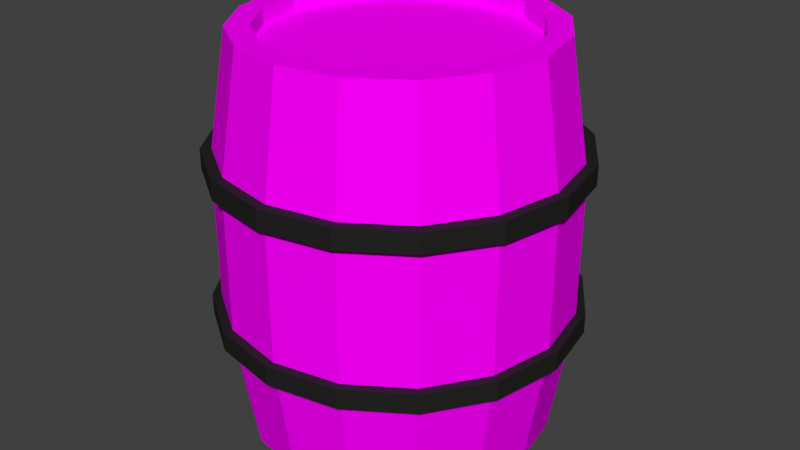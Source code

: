 # Source: Barrel.blend  (saved by Blender 2.79.0; exported with 4.5.12 LTS)
import bpy
from mathutils import Matrix  # noqa: F401  (used for matrix-valued properties, if any)

bpy.ops.wm.read_factory_settings(use_empty=True)
scene = bpy.context.scene
scene.name = 'Scene'

# ---- collections
col_collection_1 = bpy.data.collections.new('Collection 1'); scene.collection.children.link(col_collection_1)

# ---- images (referenced by path relative to the original .blend; pixels are not part of the script)
import os
ASSET_DIR = os.environ.get("B2B_ASSET_DIR", "")  # directory of the original .blend (textures are referenced by path, not embedded)
HERE = os.path.dirname(os.path.abspath(__file__))  # packed textures are extracted next to this script under _unpacked/

def load_image(name, relpath, width, height, colorspace="sRGB"):
    """Load a texture the original file referenced (path relative to the .blend, or extracted next to this script)."""
    p = next((c for c in (os.path.join(HERE, relpath), os.path.join(ASSET_DIR, relpath)) if relpath and os.path.exists(c)), "")
    if p:
        img = bpy.data.images.load(p, check_existing=True)
        img.name = name
    else:  # same state as the original file: an image datablock whose file is absent (Cycles renders it pink)
        img = bpy.data.images.new(name, width, height)
        img.source = "FILE"
        img.filepath = "//" + (relpath or name)
    img.colorspace_settings.name = colorspace
    return img
img_barel = load_image('Barel', 'Barel.png', 1024, 1024, 'sRGB')

# ---- materials (node trees are filled in below, after node groups)
mat_barrel1 = bpy.data.materials.new('Barrel1')
mat_barrel1.alpha_threshold = 0.0
mat_barrel1.diffuse_color = (0.2396, 0.1121, 0.0668, 1.0)
mat_barrel1.roughness = 0.5
mat_barrel2 = bpy.data.materials.new('Barrel2')
mat_barrel2.alpha_threshold = 0.0
mat_barrel2.diffuse_color = (0.06267, 0.06372, 0.05842, 1.0)
mat_barrel2.roughness = 0.5

# ---- material node trees
mat_barrel1.use_nodes = True; mat_barrel1.node_tree.nodes.clear()
_N = mat_barrel1.node_tree.nodes; _L = mat_barrel1.node_tree.links
n0 = _N.new('ShaderNodeOutputMaterial'); n0.name = 'Material Output'; n0.location = (300, 300)
n1 = _N.new('ShaderNodeTexImage'); n1.name = 'Image Texture'; n1.location = (-196, 314)
n1.width = 140
n1.image = img_barel
n2 = _N.new('ShaderNodeBsdfDiffuse'); n2.name = 'Diffuse BSDF'; n2.location = (10, 300)
_L.new(n2.outputs[0], n0.inputs[0])
_L.new(n1.outputs[0], n2.inputs[0])
n0.is_active_output = True
mat_barrel2.use_nodes = True; mat_barrel2.node_tree.nodes.clear()
_N = mat_barrel2.node_tree.nodes; _L = mat_barrel2.node_tree.links
n0 = _N.new('ShaderNodeOutputMaterial'); n0.name = 'Material Output'; n0.location = (300, 300)
n1 = _N.new('ShaderNodeMixShader'); n1.name = 'Mix Shader'; n1.location = (69, 276)
n1.inputs[0].default_value = 0.4
n2 = _N.new('ShaderNodeBsdfDiffuse'); n2.name = 'Diffuse BSDF'; n2.location = (-169, 467)
n2.inputs[0].default_value = (0.02101, 0.02132, 0.01974, 1.0)
n3 = _N.new('ShaderNodeBsdfAnisotropic'); n3.name = 'Glossy BSDF'; n3.location = (-152, 271)
n3.distribution = 'GGX'
n3.inputs[0].default_value = (0.07725, 0.07725, 0.07725, 1.0)
n3.inputs[1].default_value = 0.4472
_L.new(n2.outputs[0], n1.inputs[1])
_L.new(n3.outputs[0], n1.inputs[2])
_L.new(n1.outputs[0], n0.inputs[0])
n0.is_active_output = True

# ---- world
world_world = bpy.data.worlds.new('World'); scene.world = world_world
world_world.color = (0.05088, 0.05088, 0.05088)
world_world.use_sun_shadow = False
world_world.sun_shadow_jitter_overblur = 0.0
world_world.cycles.sampling_method = 'MANUAL'

# ---- meshes
me_cylinder_001 = bpy.data.meshes.new('Cylinder.001')
me_cylinder_001.from_pydata([(-0.0001001, 1.0, 1.981), (0.3826, 0.9241, 1.981), (0.707, 0.7073, 1.981), (0.9203, 0.3829, 1.979), (0.9999, 0.000233, 1.981), (0.9238, -0.3825, 1.981), (0.707, -0.7069, 1.981), (0.3826, -0.9236, 1.981), (-9.991e-05, -0.9998, 1.981), (-0.3828, -0.9236, 1.981), (-0.7072, -0.7069, 1.981), (-0.924, -0.3825, 1.981), (-1.0, 0.000233, 1.981), (-0.924, 0.3829, 1.981), (-0.7072, 0.7073, 1.981), (-0.3828, 0.9241, 1.981), (-0.0001001, 1.132, 1.358), (0.433, 1.046, 1.358), (0.8002, 0.8005, 1.358), (1.045, 0.4333, 1.358), (1.132, 0.000233, 1.358), (1.045, -0.4329, 1.358), (0.8002, -0.8, 1.358), (0.433, -1.045, 1.358), (-9.991e-05, -1.132, 1.358), (-0.4332, -1.045, 1.358), (-0.8004, -0.8, 1.358), (-1.046, -0.4329, 1.358), (-1.132, 0.000233, 1.358), (-1.046, 0.4333, 1.358), (-0.8004, 0.8005, 1.358), (-0.4332, 1.046, 1.358), (-0.0001001, 1.0, 1.981), (0.3826, 0.9241, 1.981), (0.707, 0.7073, 1.981), (0.9203, 0.3829, 1.979), (0.9999, 0.000233, 1.981), (0.9238, -0.3825, 1.981), (0.707, -0.7069, 1.981), (0.3826, -0.9236, 1.981), (-9.991e-05, -0.9998, 1.981), (-0.3828, -0.9236, 1.981), (-0.7072, -0.7069, 1.981), (-0.924, -0.3825, 1.981), (-1.0, 0.000233, 1.981), (-0.924, 0.3829, 1.981), (-0.7072, 0.7073, 1.981), (-0.3828, 0.9241, 1.981), (-0.0001001, 1.0, 1.981), (0.3826, 0.9241, 1.981), (0.707, 0.7073, 1.981), (0.9238, 0.3829, 1.981), (0.9999, 0.000233, 1.981), (0.9238, -0.3825, 1.981), (0.707, -0.7069, 1.981), (0.3826, -0.9236, 1.981), (-9.991e-05, -0.9998, 1.981), (-0.3828, -0.9236, 1.981), (-0.7072, -0.7069, 1.981), (-0.924, -0.3825, 1.981), (-1.0, 0.000233, 1.981), (-0.924, 0.3829, 1.981), (-0.7072, 0.7073, 1.981), (-0.3828, 0.9241, 1.981), (-0.0001001, 1.0, 1.981), (0.3826, 0.9241, 1.981), (0.707, 0.7073, 1.981), (0.9238, 0.3829, 1.981), (0.9999, 0.000233, 1.981), (0.9238, -0.3825, 1.981), (0.707, -0.7069, 1.981), (0.3826, -0.9236, 1.981), (-9.991e-05, -0.9998, 1.981), (-0.3828, -0.9236, 1.981), (-0.7072, -0.7069, 1.981), (-0.924, -0.3825, 1.981), (-1.0, 0.000233, 1.981), (-0.924, 0.3829, 1.981), (-0.7072, 0.7073, 1.981), (-0.3828, 0.9241, 1.981), (-0.0001001, 1.0, 1.981), (0.3826, 0.9241, 1.981), (0.707, 0.7073, 1.981), (0.9238, 0.3829, 1.981), (0.9999, 0.000233, 1.981), (0.9238, -0.3825, 1.981), (0.707, -0.7069, 1.981), (0.3826, -0.9236, 1.981), (-9.991e-05, -0.9998, 1.981), (-0.3828, -0.9236, 1.981), (-0.7072, -0.7069, 1.981), (-0.924, -0.3825, 1.981), (-1.0, 0.000233, 1.981), (-0.924, 0.3829, 1.981), (-0.7072, 0.7073, 1.981), (-0.3828, 0.9241, 1.981), (-0.0001001, 1.0, 1.981), (0.3826, 0.9241, 1.981), (0.707, 0.7073, 1.981), (0.9238, 0.3829, 1.981), (0.9999, 0.000233, 1.981), (0.9238, -0.3825, 1.981), (0.707, -0.7069, 1.981), (0.3826, -0.9236, 1.981), (-9.991e-05, -0.9998, 1.981), (-0.3828, -0.9236, 1.981), (-0.7072, -0.7069, 1.981), (-0.924, -0.3825, 1.981), (-1.0, 0.000233, 1.981), (-0.924, 0.3829, 1.981), (-0.7072, 0.7073, 1.981), (-0.3828, 0.9241, 1.981), (0.325, 0.785, 1.981), (-0.0001001, 0.8497, 1.981), (0.6005, 0.6009, 1.981), (0.7847, 0.3253, 1.981), (0.8493, 0.000233, 1.981), (0.7847, -0.3248, 1.981), (0.6005, -0.6004, 1.981), (0.325, -0.7845, 1.981), (-9.993e-05, -0.8492, 1.981), (-0.3252, -0.7845, 1.981), (-0.6007, -0.6004, 1.981), (-0.7849, -0.3248, 1.981), (-0.8495, 0.000233, 1.981), (-0.7849, 0.3253, 1.981), (-0.6007, 0.6009, 1.981), (-0.3252, 0.785, 1.981), (0.325, 0.785, 1.905), (-0.0001001, 0.8497, 1.905), (0.6005, 0.6009, 1.905), (0.7847, 0.3253, 1.905), (0.8493, 0.000233, 1.905), (0.7847, -0.3248, 1.905), (0.6005, -0.6004, 1.905), (0.325, -0.7845, 1.905), (-9.993e-05, -0.8492, 1.905), (-0.3252, -0.7845, 1.905), (-0.6007, -0.6004, 1.905), (-0.7849, -0.3248, 1.905), (-0.8495, 0.000233, 1.905), (-0.7849, 0.3253, 1.905), (-0.6007, 0.6009, 1.905), (-0.3252, 0.785, 1.905), (-0.0001001, 1.0, -0.01922), (0.3826, 0.9241, -0.01922), (0.707, 0.7073, -0.01922), (0.9238, 0.3829, -0.01922), (0.9999, 0.000233, -0.01922), (0.9238, -0.3825, -0.01922), (0.707, -0.7069, -0.01922), (0.3826, -0.9236, -0.01922), (-9.991e-05, -0.9998, -0.01922), (-0.3828, -0.9236, -0.01922), (-0.7072, -0.7069, -0.01922), (-0.924, -0.3825, -0.01922), (-1.0, 0.000233, -0.01922), (-0.924, 0.3829, -0.01922), (-0.7072, 0.7073, -0.01922), (-0.3828, 0.9241, -0.01922), (-0.0001001, 1.132, 0.6035), (0.433, 1.046, 0.6035), (0.8002, 0.8005, 0.6035), (1.045, 0.4333, 0.6035), (1.132, 0.000233, 0.6035), (1.045, -0.4329, 0.6035), (0.8002, -0.8, 0.6035), (0.433, -1.045, 0.6035), (-9.991e-05, -1.132, 0.6035), (-0.4332, -1.045, 0.6035), (-0.8004, -0.8, 0.6035), (-1.046, -0.4329, 0.6035), (-1.132, 0.000233, 0.6035), (-1.046, 0.4333, 0.6035), (-0.8004, 0.8005, 0.6035), (-0.4332, 1.046, 0.6035), (-0.0001001, 1.0, -0.01922), (0.3826, 0.9241, -0.01922), (0.707, 0.7073, -0.01922), (0.9238, 0.3829, -0.01922), (0.9999, 0.000233, -0.01922), (0.9238, -0.3825, -0.01922), (0.707, -0.7069, -0.01922), (0.3826, -0.9236, -0.01922), (-9.991e-05, -0.9998, -0.01922), (-0.3828, -0.9236, -0.01922), (-0.7072, -0.7069, -0.01922), (-0.924, -0.3825, -0.01922), (-1.0, 0.000233, -0.01922), (-0.924, 0.3829, -0.01922), (-0.7072, 0.7073, -0.01922), (-0.3828, 0.9241, -0.01922), (-0.0001001, 1.0, -0.01922), (0.3826, 0.9241, -0.01922), (0.707, 0.7073, -0.01922), (0.9238, 0.3829, -0.01922), (0.9999, 0.000233, -0.01922), (0.9238, -0.3825, -0.01922), (0.707, -0.7069, -0.01922), (0.3826, -0.9236, -0.01922), (-9.991e-05, -0.9998, -0.01922), (-0.3828, -0.9236, -0.01922), (-0.7072, -0.7069, -0.01922), (-0.924, -0.3825, -0.01922), (-1.0, 0.000233, -0.01922), (-0.924, 0.3829, -0.01922), (-0.7072, 0.7073, -0.01922), (-0.3828, 0.9241, -0.01922), (-0.0001001, 1.0, -0.01922), (0.3826, 0.9241, -0.01922), (0.707, 0.7073, -0.01922), (0.9238, 0.3829, -0.01922), (0.9999, 0.000233, -0.01922), (0.9238, -0.3825, -0.01922), (0.707, -0.7069, -0.01922), (0.3826, -0.9236, -0.01922), (-9.991e-05, -0.9998, -0.01922), (-0.3828, -0.9236, -0.01922), (-0.7072, -0.7069, -0.01922), (-0.924, -0.3825, -0.01922), (-1.0, 0.000233, -0.01922), (-0.924, 0.3829, -0.01922), (-0.7072, 0.7073, -0.01922), (-0.3828, 0.9241, -0.01922), (-0.0001001, 1.0, -0.01922), (0.3826, 0.9241, -0.01922), (0.707, 0.7073, -0.01922), (0.9238, 0.3829, -0.01922), (0.9999, 0.000233, -0.01922), (0.9238, -0.3825, -0.01922), (0.707, -0.7069, -0.01922), (0.3826, -0.9236, -0.01922), (-9.991e-05, -0.9998, -0.01922), (-0.3828, -0.9236, -0.01922), (-0.7072, -0.7069, -0.01922), (-0.924, -0.3825, -0.01922), (-1.0, 0.000233, -0.01922), (-0.924, 0.3829, -0.01922), (-0.7072, 0.7073, -0.01922), (-0.3828, 0.9241, -0.01922), (-0.0001001, 1.0, -0.01922), (0.3826, 0.9241, -0.01922), (0.707, 0.7073, -0.01922), (0.9238, 0.3829, -0.01922), (0.9999, 0.000233, -0.01922), (0.9238, -0.3825, -0.01922), (0.707, -0.7069, -0.01922), (0.3826, -0.9236, -0.01922), (-9.991e-05, -0.9998, -0.01922), (-0.3828, -0.9236, -0.01922), (-0.7072, -0.7069, -0.01922), (-0.924, -0.3825, -0.01922), (-1.0, 0.000233, -0.01922), (-0.924, 0.3829, -0.01922), (-0.7072, 0.7073, -0.01922), (-0.3828, 0.9241, -0.01922), (0.325, 0.785, -0.01922), (-0.0001001, 0.8497, -0.01922), (0.6005, 0.6009, -0.01922), (0.7847, 0.3253, -0.01922), (0.8493, 0.000233, -0.01922), (0.7847, -0.3248, -0.01922), (0.6005, -0.6004, -0.01922), (0.325, -0.7845, -0.01922), (-9.993e-05, -0.8492, -0.01922), (-0.3252, -0.7845, -0.01922), (-0.6007, -0.6004, -0.01922), (-0.7849, -0.3248, -0.01922), (-0.8495, 0.000233, -0.01922), (-0.7849, 0.3253, -0.01922), (-0.6007, 0.6009, -0.01922), (-0.3252, 0.785, -0.01922), (0.325, 0.785, 0.0565), (-0.0001001, 0.8497, 0.0565), (0.6005, 0.6009, 0.0565), (0.7847, 0.3253, 0.0565), (0.8493, 0.000233, 0.0565), (0.7847, -0.3248, 0.0565), (0.6005, -0.6004, 0.0565), (0.325, -0.7845, 0.0565), (-9.993e-05, -0.8492, 0.0565), (-0.3252, -0.7845, 0.0565), (-0.6007, -0.6004, 0.0565), (-0.7849, -0.3248, 0.0565), (-0.8495, 0.000233, 0.0565), (-0.7849, 0.3253, 0.0565), (-0.6007, 0.6009, 0.0565), (-0.3252, 0.785, 0.0565), (-0.0001001, 1.132, 0.9808), (0.433, 1.046, 0.9808), (0.8002, 0.8005, 0.9808), (1.045, 0.4333, 0.9808), (1.132, 0.000233, 0.9808), (1.045, -0.4329, 0.9808), (0.8002, -0.8, 0.9808), (0.433, -1.045, 0.9808), (-9.991e-05, -1.132, 0.9808), (-0.4332, -1.045, 0.9808), (-0.8004, -0.8, 0.9808), (-1.046, -0.4329, 0.9808), (-1.132, 0.000233, 0.9808), (-1.046, 0.4333, 0.9808), (-0.8004, 0.8005, 0.9808), (-0.4332, 1.046, 0.9808), (-0.00113, 1.193, 0.5487), (-0.00113, 1.193, 0.6479), (-0.00113, 1.193, 1.413), (-0.00113, 1.193, 1.313), (0.4547, 1.102, 1.413), (0.4547, 1.102, 1.313), (0.8412, 0.844, 1.413), (0.8412, 0.844, 1.313), (1.099, 0.4576, 1.413), (1.099, 0.4576, 1.313), (1.19, 0.001709, 1.413), (1.19, 0.001709, 1.313), (1.099, -0.4541, 1.413), (1.099, -0.4541, 1.313), (0.8412, -0.8406, 1.413), (0.8412, -0.8406, 1.313), (0.4547, -1.099, 1.413), (0.4547, -1.099, 1.313), (-0.00113, -1.189, 1.413), (-0.00113, -1.189, 1.313), (-0.457, -1.099, 1.413), (-0.457, -1.099, 1.313), (-0.8434, -0.8406, 1.413), (-0.8434, -0.8406, 1.313), (-1.102, -0.4541, 1.413), (-1.102, -0.4541, 1.313), (-1.192, 0.001709, 1.413), (-1.192, 0.001709, 1.313), (-1.102, 0.4576, 1.413), (-1.102, 0.4576, 1.313), (-0.8434, 0.844, 1.413), (-0.8434, 0.844, 1.313), (-0.457, 1.102, 1.413), (-0.457, 1.102, 1.313), (0.4547, 1.102, 0.6479), (0.4547, 1.102, 0.5487), (0.8412, 0.844, 0.6479), (0.8412, 0.844, 0.5487), (1.099, 0.4576, 0.6479), (1.099, 0.4576, 0.5487), (1.19, 0.001709, 0.6479), (1.19, 0.001709, 0.5487), (1.099, -0.4541, 0.6479), (1.099, -0.4541, 0.5487), (0.8412, -0.8406, 0.6479), (0.8412, -0.8406, 0.5487), (0.4547, -1.099, 0.6479), (0.4547, -1.099, 0.5487), (-0.00113, -1.189, 0.6479), (-0.00113, -1.189, 0.5487), (-0.457, -1.099, 0.6479), (-0.457, -1.099, 0.5487), (-0.8434, -0.8406, 0.6479), (-0.8434, -0.8406, 0.5487), (-1.102, -0.4541, 0.6479), (-1.102, -0.4541, 0.5487), (-1.192, 0.001709, 0.6479), (-1.192, 0.001709, 0.5487), (-1.102, 0.4576, 0.6479), (-1.102, 0.4576, 0.5487), (-0.8434, 0.844, 0.6479), (-0.8434, 0.844, 0.5487), (-0.457, 1.102, 0.6479), (-0.457, 1.102, 0.5487)], [], [(16, 0, 1, 17), (17, 1, 2, 18), (18, 2, 3, 19), (19, 3, 4, 20), (20, 4, 5, 21), (21, 5, 6, 22), (22, 6, 7, 23), (23, 7, 8, 24), (24, 8, 9, 25), (25, 9, 10, 26), (26, 10, 11, 27), (27, 11, 12, 28), (28, 12, 13, 29), (29, 13, 14, 30), (9, 8, 40, 41), (30, 14, 15, 31), (31, 15, 0, 16), (303, 31, 16, 288), (302, 30, 31, 303), (301, 29, 30, 302), (300, 28, 29, 301), (299, 27, 28, 300), (298, 26, 27, 299), (297, 25, 26, 298), (296, 24, 25, 297), (295, 23, 24, 296), (294, 22, 23, 295), (293, 21, 22, 294), (292, 20, 21, 293), (291, 19, 20, 292), (290, 18, 19, 291), (289, 17, 18, 290), (288, 16, 17, 289), (36, 35, 51, 52), (14, 13, 45, 46), (2, 1, 33, 34), (7, 6, 38, 39), (12, 11, 43, 44), (5, 4, 36, 37), (10, 9, 41, 42), (15, 14, 46, 47), (3, 2, 34, 35), (8, 7, 39, 40), (1, 0, 32, 33), (13, 12, 44, 45), (6, 5, 37, 38), (11, 10, 42, 43), (0, 15, 47, 32), (4, 3, 35, 36), (61, 60, 124, 125), (44, 43, 59, 60), (37, 36, 52, 53), (45, 44, 60, 61), (38, 37, 53, 54), (46, 45, 61, 62), (39, 38, 54, 55), (47, 46, 62, 63), (40, 39, 55, 56), (33, 32, 48, 49), (32, 47, 63, 48), (41, 40, 56, 57), (34, 33, 49, 50), (42, 41, 57, 58), (35, 34, 50, 51), (43, 42, 58, 59), (2, 3, 67, 66), (7, 8, 72, 71), (0, 1, 65, 64), (12, 13, 77, 76), (5, 6, 70, 69), (10, 11, 75, 74), (15, 0, 64, 79), (3, 4, 68, 67), (8, 9, 73, 72), (13, 14, 78, 77), (1, 2, 66, 65), (6, 7, 71, 70), (11, 12, 76, 75), (4, 5, 69, 68), (9, 10, 74, 73), (14, 15, 79, 78), (66, 67, 83, 82), (74, 75, 91, 90), (67, 68, 84, 83), (75, 76, 92, 91), (68, 69, 85, 84), (76, 77, 93, 92), (69, 70, 86, 85), (77, 78, 94, 93), (70, 71, 87, 86), (78, 79, 95, 94), (71, 72, 88, 87), (64, 65, 81, 80), (79, 64, 80, 95), (72, 73, 89, 88), (65, 66, 82, 81), (73, 74, 90, 89), (87, 88, 104, 103), (80, 81, 97, 96), (95, 80, 96, 111), (88, 89, 105, 104), (81, 82, 98, 97), (89, 90, 106, 105), (82, 83, 99, 98), (90, 91, 107, 106), (83, 84, 100, 99), (91, 92, 108, 107), (84, 85, 101, 100), (92, 93, 109, 108), (85, 86, 102, 101), (93, 94, 110, 109), (86, 87, 103, 102), (94, 95, 111, 110), (115, 114, 130, 131), (54, 53, 117, 118), (62, 61, 125, 126), (55, 54, 118, 119), (63, 62, 126, 127), (56, 55, 119, 120), (49, 48, 113, 112), (48, 63, 127, 113), (57, 56, 120, 121), (50, 49, 112, 114), (58, 57, 121, 122), (51, 50, 114, 115), (59, 58, 122, 123), (52, 51, 115, 116), (60, 59, 123, 124), (53, 52, 116, 117), (128, 129, 143, 142, 141, 140, 139, 138, 137, 136, 135, 134, 133, 132, 131, 130), (123, 122, 138, 139), (116, 115, 131, 132), (124, 123, 139, 140), (117, 116, 132, 133), (125, 124, 140, 141), (118, 117, 133, 134), (126, 125, 141, 142), (119, 118, 134, 135), (127, 126, 142, 143), (120, 119, 135, 136), (112, 113, 129, 128), (113, 127, 143, 129), (121, 120, 136, 137), (114, 112, 128, 130), (122, 121, 137, 138), (160, 161, 145, 144), (161, 162, 146, 145), (162, 163, 147, 146), (163, 164, 148, 147), (164, 165, 149, 148), (165, 166, 150, 149), (166, 167, 151, 150), (167, 168, 152, 151), (168, 169, 153, 152), (169, 170, 154, 153), (170, 171, 155, 154), (171, 172, 156, 155), (172, 173, 157, 156), (173, 174, 158, 157), (153, 185, 184, 152), (174, 175, 159, 158), (175, 160, 144, 159), (303, 288, 160, 175), (302, 303, 175, 174), (301, 302, 174, 173), (300, 301, 173, 172), (299, 300, 172, 171), (298, 299, 171, 170), (297, 298, 170, 169), (296, 297, 169, 168), (295, 296, 168, 167), (294, 295, 167, 166), (293, 294, 166, 165), (292, 293, 165, 164), (291, 292, 164, 163), (290, 291, 163, 162), (289, 290, 162, 161), (288, 289, 161, 160), (180, 196, 195, 179), (158, 190, 189, 157), (146, 178, 177, 145), (151, 183, 182, 150), (156, 188, 187, 155), (149, 181, 180, 148), (154, 186, 185, 153), (159, 191, 190, 158), (147, 179, 178, 146), (152, 184, 183, 151), (145, 177, 176, 144), (157, 189, 188, 156), (150, 182, 181, 149), (155, 187, 186, 154), (144, 176, 191, 159), (148, 180, 179, 147), (205, 269, 268, 204), (188, 204, 203, 187), (181, 197, 196, 180), (189, 205, 204, 188), (182, 198, 197, 181), (190, 206, 205, 189), (183, 199, 198, 182), (191, 207, 206, 190), (184, 200, 199, 183), (177, 193, 192, 176), (176, 192, 207, 191), (185, 201, 200, 184), (178, 194, 193, 177), (186, 202, 201, 185), (179, 195, 194, 178), (187, 203, 202, 186), (146, 210, 211, 147), (151, 215, 216, 152), (144, 208, 209, 145), (156, 220, 221, 157), (149, 213, 214, 150), (154, 218, 219, 155), (159, 223, 208, 144), (147, 211, 212, 148), (152, 216, 217, 153), (157, 221, 222, 158), (145, 209, 210, 146), (150, 214, 215, 151), (155, 219, 220, 156), (148, 212, 213, 149), (153, 217, 218, 154), (158, 222, 223, 159), (210, 226, 227, 211), (218, 234, 235, 219), (211, 227, 228, 212), (219, 235, 236, 220), (212, 228, 229, 213), (220, 236, 237, 221), (213, 229, 230, 214), (221, 237, 238, 222), (214, 230, 231, 215), (222, 238, 239, 223), (215, 231, 232, 216), (208, 224, 225, 209), (223, 239, 224, 208), (216, 232, 233, 217), (209, 225, 226, 210), (217, 233, 234, 218), (231, 247, 248, 232), (224, 240, 241, 225), (239, 255, 240, 224), (232, 248, 249, 233), (225, 241, 242, 226), (233, 249, 250, 234), (226, 242, 243, 227), (234, 250, 251, 235), (227, 243, 244, 228), (235, 251, 252, 236), (228, 244, 245, 229), (236, 252, 253, 237), (229, 245, 246, 230), (237, 253, 254, 238), (230, 246, 247, 231), (238, 254, 255, 239), (259, 275, 274, 258), (198, 262, 261, 197), (206, 270, 269, 205), (199, 263, 262, 198), (207, 271, 270, 206), (200, 264, 263, 199), (193, 256, 257, 192), (192, 257, 271, 207), (201, 265, 264, 200), (194, 258, 256, 193), (202, 266, 265, 201), (195, 259, 258, 194), (203, 267, 266, 202), (196, 260, 259, 195), (204, 268, 267, 203), (197, 261, 260, 196), (272, 274, 275, 276, 277, 278, 279, 280, 281, 282, 283, 284, 285, 286, 287, 273), (267, 283, 282, 266), (260, 276, 275, 259), (268, 284, 283, 267), (261, 277, 276, 260), (269, 285, 284, 268), (262, 278, 277, 261), (270, 286, 285, 269), (263, 279, 278, 262), (271, 287, 286, 270), (264, 280, 279, 263), (256, 272, 273, 257), (257, 273, 287, 271), (265, 281, 280, 264), (258, 274, 272, 256), (266, 282, 281, 265), (339, 304, 367, 365, 363, 361, 359, 357, 355, 353, 351, 349, 347, 345, 343, 341), (306, 307, 309, 308), (362, 363, 365, 364), (308, 309, 311, 310), (360, 361, 363, 362), (310, 311, 313, 312), (358, 359, 361, 360), (312, 313, 315, 314), (356, 357, 359, 358), (314, 315, 317, 316), (354, 355, 357, 356), (316, 317, 319, 318), (352, 353, 355, 354), (318, 319, 321, 320), (350, 351, 353, 352), (320, 321, 323, 322), (348, 349, 351, 350), (322, 323, 325, 324), (346, 347, 349, 348), (324, 325, 327, 326), (344, 345, 347, 346), (326, 327, 329, 328), (342, 343, 345, 344), (328, 329, 331, 330), (305, 338, 340, 342, 344, 346, 348, 350, 352, 354, 356, 358, 360, 362, 364, 366), (340, 341, 343, 342), (330, 331, 333, 332), (366, 367, 304, 305), (338, 339, 341, 340), (332, 333, 335, 334), (309, 307, 337, 335, 333, 331, 329, 327, 325, 323, 321, 319, 317, 315, 313, 311), (305, 304, 339, 338), (334, 335, 337, 336), (364, 365, 367, 366), (336, 337, 307, 306), (306, 308, 310, 312, 314, 316, 318, 320, 322, 324, 326, 328, 330, 332, 334, 336)])
me_cylinder_001.polygons.foreach_set('material_index', [0, 0, 0, 0, 0, 0, 0, 0, 0, 0, 0, 0, 0, 0, 0, 0, 0, 0, 0, 0, 0, 0, 0, 0, 0, 0, 0, 0, 0, 0, 0, 0, 0, 0, 0, 0, 0, 0, 0, 0, 0, 0, 0, 0, 0, 0, 0, 0, 0, 0, 0, 0, 0, 0, 0, 0, 0, 0, 0, 0, 0, 0, 0, 0, 0, 0, 0, 0, 0, 0, 0, 0, 0, 0, 0, 0, 0, 0, 0, 0, 0, 0, 0, 0, 0, 0, 0, 0, 0, 0, 0, 0, 0, 0, 0, 0, 0, 0, 0, 0, 0, 0, 0, 0, 0, 0, 0, 0, 0, 0, 0, 0, 0, 0, 0, 0, 0, 0, 0, 0, 0, 0, 0, 0, 0, 0, 0, 0, 0, 0, 0, 0, 0, 0, 0, 0, 0, 0, 0, 0, 0, 0, 0, 0, 0, 0, 0, 0, 0, 0, 0, 0, 0, 0, 0, 0, 0, 0, 0, 0, 0, 0, 0, 0, 0, 0, 0, 0, 0, 0, 0, 0, 0, 0, 0, 0, 0, 0, 0, 0, 0, 0, 0, 0, 0, 0, 0, 0, 0, 0, 0, 0, 0, 0, 0, 0, 0, 0, 0, 0, 0, 0, 0, 0, 0, 0, 0, 0, 0, 0, 0, 0, 0, 0, 0, 0, 0, 0, 0, 0, 0, 0, 0, 0, 0, 0, 0, 0, 0, 0, 0, 0, 0, 0, 0, 0, 0, 0, 0, 0, 0, 0, 0, 0, 0, 0, 0, 0, 0, 0, 0, 0, 0, 0, 0, 0, 0, 0, 0, 0, 0, 0, 0, 0, 0, 0, 0, 0, 0, 0, 0, 0, 0, 0, 0, 0, 0, 0, 0, 0, 0, 0, 0, 0, 0, 0, 0, 0, 0, 0, 1, 1, 1, 1, 1, 1, 1, 1, 1, 1, 1, 1, 1, 1, 1, 1, 1, 1, 1, 1, 1, 1, 1, 1, 1, 1, 1, 1, 1, 1, 1, 1, 1, 1, 1, 1])
_uv = me_cylinder_001.uv_layers.new(name='UVMap')
_uv.uv.foreach_set('vector', [0.1253, 0.2079, 0.1266, 0.2976, 0.06919, 0.2991, 0.06464, 0.2087, 0.06464, 0.2087, 0.06919, 0.2991, 0.0124, 0.3036, 0.001325, 0.2113, 0.9978, 0.2297, 0.9825, 0.3336, 0.9188, 0.3266, 0.9271, 0.2249, 0.9271, 0.2249, 0.9188, 0.3266, 0.8544, 0.3221, 0.8602, 0.2221, 0.8602, 0.2221, 0.8544, 0.3221, 0.7906, 0.3185, 0.795, 0.22, 0.795, 0.22, 0.7906, 0.3185, 0.7274, 0.3155, 0.731, 0.2183, 0.731, 0.2183, 0.7274, 0.3155, 0.6648, 0.3129, 0.6679, 0.2168, 0.6679, 0.2168, 0.6648, 0.3129, 0.6027, 0.3106, 0.6056, 0.2154, 0.6056, 0.2154, 0.6027, 0.3106, 0.5412, 0.3083, 0.5439, 0.2141, 0.5439, 0.2141, 0.5412, 0.3083, 0.4804, 0.3061, 0.4829, 0.2128, 0.4829, 0.2128, 0.4804, 0.3061, 0.42, 0.3041, 0.4225, 0.2116, 0.4225, 0.2116, 0.42, 0.3041, 0.3603, 0.3021, 0.3625, 0.2105, 0.3625, 0.2105, 0.3603, 0.3021, 0.3011, 0.3003, 0.303, 0.2094, 0.303, 0.2094, 0.3011, 0.3003, 0.2425, 0.2988, 0.2438, 0.2085, 0.1858, 0.3353, 0.2421, 0.3581, 0.2415, 0.359, 0.1855, 0.3364, 0.2438, 0.2085, 0.2425, 0.2988, 0.1843, 0.2978, 0.1847, 0.2079, 0.1847, 0.2079, 0.1843, 0.2978, 0.1266, 0.2976, 0.1253, 0.2079, 0.1854, 0.1572, 0.1847, 0.2079, 0.1253, 0.2079, 0.1256, 0.1565, 0.2447, 0.1579, 0.2438, 0.2085, 0.1847, 0.2079, 0.1854, 0.1572, 0.3039, 0.1587, 0.303, 0.2094, 0.2438, 0.2085, 0.2447, 0.1579, 0.3635, 0.1594, 0.3625, 0.2105, 0.303, 0.2094, 0.3039, 0.1587, 0.4235, 0.1601, 0.4225, 0.2116, 0.3625, 0.2105, 0.3635, 0.1594, 0.4839, 0.1609, 0.4829, 0.2128, 0.4225, 0.2116, 0.4235, 0.1601, 0.545, 0.1616, 0.5439, 0.2141, 0.4829, 0.2128, 0.4839, 0.1609, 0.6067, 0.1624, 0.6056, 0.2154, 0.5439, 0.2141, 0.545, 0.1616, 0.669, 0.1632, 0.6679, 0.2168, 0.6056, 0.2154, 0.6067, 0.1624, 0.7322, 0.164, 0.731, 0.2183, 0.6679, 0.2168, 0.669, 0.1632, 0.7964, 0.1648, 0.795, 0.22, 0.731, 0.2183, 0.7322, 0.164, 0.8619, 0.1656, 0.8602, 0.2221, 0.795, 0.22, 0.7964, 0.1648, 0.9294, 0.1666, 0.9271, 0.2249, 0.8602, 0.2221, 0.8619, 0.1656, 0.9998, 0.1678, 0.9978, 0.2297, 0.9271, 0.2249, 0.9294, 0.1666, 0.06448, 0.1557, 0.06464, 0.2087, 0.001325, 0.2113, 0.0001759, 0.155, 0.1256, 0.1565, 0.1253, 0.2079, 0.06464, 0.2087, 0.06448, 0.1557, 0.2824, 0.572, 0.2383, 0.6101, 0.2381, 0.609, 0.2815, 0.5713, 0.0005432, 0.5135, 0.0001759, 0.4528, 0.001231, 0.453, 0.001594, 0.5132, 0.1842, 0.6347, 0.1245, 0.6347, 0.1247, 0.6337, 0.184, 0.6337, 0.2857, 0.4002, 0.3094, 0.456, 0.3083, 0.4562, 0.2848, 0.4008, 0.02378, 0.3969, 0.06776, 0.3551, 0.06833, 0.356, 0.02467, 0.3975, 0.3088, 0.5168, 0.2833, 0.5727, 0.2824, 0.572, 0.3077, 0.5166, 0.1249, 0.3339, 0.1858, 0.3353, 0.1855, 0.3364, 0.1251, 0.335, 0.02455, 0.5694, 0.0005432, 0.5135, 0.001594, 0.5132, 0.02543, 0.5688, 0.2389, 0.611, 0.1842, 0.6347, 0.184, 0.6337, 0.2383, 0.6101, 0.2421, 0.3581, 0.2857, 0.4002, 0.2848, 0.4008, 0.2415, 0.359, 0.1245, 0.6347, 0.06814, 0.612, 0.06872, 0.6111, 0.1247, 0.6337, 0.0001759, 0.4528, 0.02378, 0.3969, 0.02467, 0.3975, 0.001231, 0.453, 0.3094, 0.456, 0.3088, 0.5168, 0.3077, 0.5166, 0.3083, 0.4562, 0.06776, 0.3551, 0.1249, 0.3339, 0.1251, 0.335, 0.06833, 0.356, 0.06814, 0.612, 0.02455, 0.5694, 0.02543, 0.5688, 0.06872, 0.6111, 0.2833, 0.5727, 0.2389, 0.611, 0.2383, 0.6101, 0.2824, 0.572, 0.002312, 0.4532, 0.02558, 0.3981, 0.04444, 0.4113, 0.02487, 0.4577, 0.02467, 0.3975, 0.06833, 0.356, 0.06893, 0.3569, 0.02558, 0.3981, 0.3077, 0.5166, 0.2824, 0.572, 0.2815, 0.5713, 0.3066, 0.5164, 0.001231, 0.453, 0.02467, 0.3975, 0.02558, 0.3981, 0.002312, 0.4532, 0.3083, 0.4562, 0.3077, 0.5166, 0.3066, 0.5164, 0.3072, 0.4564, 0.001594, 0.5132, 0.001231, 0.453, 0.002312, 0.4532, 0.002668, 0.513, 0.2848, 0.4008, 0.3083, 0.4562, 0.3072, 0.4564, 0.2839, 0.4014, 0.02543, 0.5688, 0.001594, 0.5132, 0.002668, 0.513, 0.02633, 0.5681, 0.2415, 0.359, 0.2848, 0.4008, 0.2839, 0.4014, 0.241, 0.3599, 0.1247, 0.6337, 0.06872, 0.6111, 0.06931, 0.6101, 0.1249, 0.6326, 0.06872, 0.6111, 0.02543, 0.5688, 0.02633, 0.5681, 0.06931, 0.6101, 0.1855, 0.3364, 0.2415, 0.359, 0.241, 0.3599, 0.1853, 0.3375, 0.184, 0.6337, 0.1247, 0.6337, 0.1249, 0.6326, 0.1838, 0.6327, 0.1251, 0.335, 0.1855, 0.3364, 0.1853, 0.3375, 0.1252, 0.336, 0.2383, 0.6101, 0.184, 0.6337, 0.1838, 0.6327, 0.2381, 0.609, 0.06833, 0.356, 0.1251, 0.335, 0.1252, 0.336, 0.06893, 0.3569, 0.8965, 0.7896, 0.8992, 0.7348, 0.9001, 0.7343, 0.8974, 0.7898, 0.734, 0.6208, 0.6826, 0.6427, 0.682, 0.6419, 0.7337, 0.6198, 0.8399, 0.8822, 0.8777, 0.8419, 0.8786, 0.8424, 0.8405, 0.883, 0.6433, 0.843, 0.6825, 0.8828, 0.682, 0.8837, 0.6424, 0.8436, 0.8409, 0.6419, 0.7896, 0.6204, 0.7898, 0.6194, 0.8415, 0.641, 0.6221, 0.7348, 0.6221, 0.7911, 0.6211, 0.7913, 0.6211, 0.7346, 0.7892, 0.9041, 0.8399, 0.8822, 0.8405, 0.883, 0.7894, 0.9051, 0.8992, 0.7348, 0.8797, 0.6821, 0.8806, 0.6815, 0.9001, 0.7343, 0.6826, 0.6427, 0.6433, 0.6828, 0.6424, 0.6822, 0.682, 0.6419, 0.6825, 0.8828, 0.7338, 0.9043, 0.7336, 0.9053, 0.682, 0.8837, 0.8777, 0.8419, 0.8965, 0.7896, 0.8974, 0.7898, 0.8786, 0.8424, 0.7896, 0.6204, 0.734, 0.6208, 0.7337, 0.6198, 0.7898, 0.6194, 0.6221, 0.7911, 0.6433, 0.843, 0.6424, 0.8436, 0.6211, 0.7913, 0.8797, 0.6821, 0.8409, 0.6419, 0.8415, 0.641, 0.8806, 0.6815, 0.6433, 0.6828, 0.6221, 0.7348, 0.6211, 0.7346, 0.6424, 0.6822, 0.7338, 0.9043, 0.7892, 0.9041, 0.7894, 0.9051, 0.7336, 0.9053, 0.8974, 0.7898, 0.9001, 0.7343, 0.9011, 0.7341, 0.8984, 0.79, 0.6211, 0.7346, 0.6211, 0.7913, 0.6201, 0.7915, 0.6201, 0.7345, 0.9001, 0.7343, 0.8806, 0.6815, 0.8815, 0.681, 0.9011, 0.7341, 0.6211, 0.7913, 0.6424, 0.8436, 0.6416, 0.8442, 0.6201, 0.7915, 0.8806, 0.6815, 0.8415, 0.641, 0.842, 0.6402, 0.8815, 0.681, 0.6424, 0.8436, 0.682, 0.8837, 0.6814, 0.8845, 0.6416, 0.8442, 0.8415, 0.641, 0.7898, 0.6194, 0.79, 0.6184, 0.842, 0.6402, 0.682, 0.8837, 0.7336, 0.9053, 0.7334, 0.9063, 0.6814, 0.8845, 0.7898, 0.6194, 0.7337, 0.6198, 0.7335, 0.6188, 0.79, 0.6184, 0.7336, 0.9053, 0.7894, 0.9051, 0.7896, 0.9061, 0.7334, 0.9063, 0.7337, 0.6198, 0.682, 0.6419, 0.6814, 0.641, 0.7335, 0.6188, 0.8405, 0.883, 0.8786, 0.8424, 0.8795, 0.8429, 0.841, 0.8838, 0.7894, 0.9051, 0.8405, 0.883, 0.841, 0.8838, 0.7896, 0.9061, 0.682, 0.6419, 0.6424, 0.6822, 0.6416, 0.6817, 0.6814, 0.641, 0.8786, 0.8424, 0.8974, 0.7898, 0.8984, 0.79, 0.8795, 0.8429, 0.6424, 0.6822, 0.6211, 0.7346, 0.6201, 0.7345, 0.6416, 0.6817, 0.7335, 0.6188, 0.6814, 0.641, 0.6808, 0.6402, 0.7333, 0.6178, 0.841, 0.8838, 0.8795, 0.8429, 0.8803, 0.8434, 0.8416, 0.8846, 0.7896, 0.9061, 0.841, 0.8838, 0.8416, 0.8846, 0.7898, 0.907, 0.6814, 0.641, 0.6416, 0.6817, 0.6408, 0.6811, 0.6808, 0.6402, 0.8795, 0.8429, 0.8984, 0.79, 0.8994, 0.7901, 0.8803, 0.8434, 0.6416, 0.6817, 0.6201, 0.7345, 0.6191, 0.7343, 0.6408, 0.6811, 0.8984, 0.79, 0.9011, 0.7341, 0.9021, 0.734, 0.8994, 0.7901, 0.6201, 0.7345, 0.6201, 0.7915, 0.6191, 0.7917, 0.6191, 0.7343, 0.9011, 0.7341, 0.8815, 0.681, 0.8823, 0.6805, 0.9021, 0.734, 0.6201, 0.7915, 0.6416, 0.8442, 0.6408, 0.8447, 0.6191, 0.7917, 0.8815, 0.681, 0.842, 0.6402, 0.8426, 0.6393, 0.8823, 0.6805, 0.6416, 0.8442, 0.6814, 0.8845, 0.6809, 0.8853, 0.6408, 0.8447, 0.842, 0.6402, 0.79, 0.6184, 0.7902, 0.6174, 0.8426, 0.6393, 0.6814, 0.8845, 0.7334, 0.9063, 0.7333, 0.9073, 0.6809, 0.8853, 0.79, 0.6184, 0.7335, 0.6188, 0.7333, 0.6178, 0.7902, 0.6174, 0.7334, 0.9063, 0.7896, 0.9061, 0.7898, 0.907, 0.7333, 0.9073, 0.2262, 0.5907, 0.1796, 0.61, 0.1773, 0.599, 0.2202, 0.5814, 0.3072, 0.4564, 0.3066, 0.5164, 0.2839, 0.5112, 0.2846, 0.4607, 0.002668, 0.513, 0.002312, 0.4532, 0.02487, 0.4577, 0.02529, 0.5083, 0.2839, 0.4014, 0.3072, 0.4564, 0.2846, 0.4607, 0.2649, 0.4144, 0.02633, 0.5681, 0.002668, 0.513, 0.02529, 0.5083, 0.04551, 0.5551, 0.241, 0.3599, 0.2839, 0.4014, 0.2649, 0.4144, 0.2283, 0.3793, 0.1249, 0.6326, 0.06931, 0.6101, 0.08206, 0.5909, 0.1292, 0.6101, 0.06931, 0.6101, 0.02633, 0.5681, 0.04551, 0.5551, 0.08206, 0.5909, 0.1853, 0.3375, 0.241, 0.3599, 0.2283, 0.3793, 0.1805, 0.3603, 0.1838, 0.6327, 0.1249, 0.6326, 0.1292, 0.6101, 0.1796, 0.61, 0.1252, 0.336, 0.1853, 0.3375, 0.1805, 0.3603, 0.1289, 0.359, 0.2381, 0.609, 0.1838, 0.6327, 0.1796, 0.61, 0.2262, 0.5907, 0.06893, 0.3569, 0.1252, 0.336, 0.1289, 0.359, 0.08101, 0.3765, 0.2815, 0.5713, 0.2381, 0.609, 0.2262, 0.5907, 0.2628, 0.5572, 0.02558, 0.3981, 0.06893, 0.3569, 0.08101, 0.3765, 0.04444, 0.4113, 0.3066, 0.5164, 0.2815, 0.5713, 0.2628, 0.5572, 0.2839, 0.5112, 0.1312, 0.5989, 0.08817, 0.5812, 0.0548, 0.5485, 0.03632, 0.5058, 0.03595, 0.4597, 0.05378, 0.4175, 0.08708, 0.386, 0.1309, 0.3703, 0.1783, 0.3717, 0.2223, 0.3889, 0.2558, 0.4209, 0.2736, 0.4631, 0.2729, 0.5089, 0.2537, 0.5507, 0.2202, 0.5814, 0.1773, 0.599, 0.08101, 0.3765, 0.1289, 0.359, 0.1309, 0.3703, 0.08708, 0.386, 0.2628, 0.5572, 0.2262, 0.5907, 0.2202, 0.5814, 0.2537, 0.5507, 0.04444, 0.4113, 0.08101, 0.3765, 0.08708, 0.386, 0.05378, 0.4175, 0.2839, 0.5112, 0.2628, 0.5572, 0.2537, 0.5507, 0.2729, 0.5089, 0.02487, 0.4577, 0.04444, 0.4113, 0.05378, 0.4175, 0.03595, 0.4597, 0.2846, 0.4607, 0.2839, 0.5112, 0.2729, 0.5089, 0.2736, 0.4631, 0.02529, 0.5083, 0.02487, 0.4577, 0.03595, 0.4597, 0.03632, 0.5058, 0.2649, 0.4144, 0.2846, 0.4607, 0.2736, 0.4631, 0.2558, 0.4209, 0.04551, 0.5551, 0.02529, 0.5083, 0.03632, 0.5058, 0.0548, 0.5485, 0.2283, 0.3793, 0.2649, 0.4144, 0.2558, 0.4209, 0.2223, 0.3889, 0.1292, 0.6101, 0.08206, 0.5909, 0.08817, 0.5812, 0.1312, 0.5989, 0.08206, 0.5909, 0.04551, 0.5551, 0.0548, 0.5485, 0.08817, 0.5812, 0.1805, 0.3603, 0.2283, 0.3793, 0.2223, 0.3889, 0.1783, 0.3717, 0.1796, 0.61, 0.1292, 0.6101, 0.1312, 0.5989, 0.1773, 0.599, 0.1289, 0.359, 0.1805, 0.3603, 0.1783, 0.3717, 0.1309, 0.3703, 0.1265, 0.1051, 0.06593, 0.1028, 0.0727, 0.01252, 0.13, 0.0154, 0.06593, 0.1028, 0.002705, 0.09861, 0.01604, 0.006634, 0.0727, 0.01252, 0.9998, 0.1059, 0.929, 0.1082, 0.9229, 0.005612, 0.988, 0.0001759, 0.929, 0.1082, 0.8617, 0.1091, 0.8584, 0.00881, 0.9229, 0.005612, 0.8617, 0.1091, 0.7964, 0.1095, 0.7945, 0.01083, 0.8584, 0.00881, 0.7964, 0.1095, 0.7323, 0.1096, 0.7312, 0.01223, 0.7945, 0.01083, 0.7323, 0.1096, 0.6692, 0.1095, 0.6685, 0.01328, 0.7312, 0.01223, 0.6692, 0.1095, 0.6069, 0.1094, 0.6064, 0.01414, 0.6685, 0.01328, 0.6069, 0.1094, 0.5452, 0.1092, 0.5448, 0.01489, 0.6064, 0.01414, 0.5452, 0.1092, 0.4842, 0.1089, 0.4839, 0.01556, 0.5448, 0.01489, 0.4842, 0.1089, 0.4237, 0.1087, 0.4236, 0.01616, 0.4839, 0.01556, 0.4237, 0.1087, 0.3638, 0.1083, 0.3638, 0.01666, 0.4236, 0.01616, 0.3638, 0.1083, 0.3043, 0.1079, 0.3046, 0.017, 0.3638, 0.01666, 0.3043, 0.1079, 0.2451, 0.1073, 0.2459, 0.01708, 0.3046, 0.017, 0.3338, 0.5693, 0.3347, 0.5686, 0.3782, 0.6102, 0.3776, 0.6111, 0.2451, 0.1073, 0.186, 0.1065, 0.1877, 0.01668, 0.2459, 0.01708, 0.186, 0.1065, 0.1265, 0.1051, 0.13, 0.0154, 0.1877, 0.01668, 0.1854, 0.1572, 0.1256, 0.1565, 0.1265, 0.1051, 0.186, 0.1065, 0.2447, 0.1579, 0.1854, 0.1572, 0.186, 0.1065, 0.2451, 0.1073, 0.3039, 0.1587, 0.2447, 0.1579, 0.2451, 0.1073, 0.3043, 0.1079, 0.3635, 0.1594, 0.3039, 0.1587, 0.3043, 0.1079, 0.3638, 0.1083, 0.4235, 0.1601, 0.3635, 0.1594, 0.3638, 0.1083, 0.4237, 0.1087, 0.4839, 0.1609, 0.4235, 0.1601, 0.4237, 0.1087, 0.4842, 0.1089, 0.545, 0.1616, 0.4839, 0.1609, 0.4842, 0.1089, 0.5452, 0.1092, 0.6067, 0.1624, 0.545, 0.1616, 0.5452, 0.1092, 0.6069, 0.1094, 0.669, 0.1632, 0.6067, 0.1624, 0.6069, 0.1094, 0.6692, 0.1095, 0.7322, 0.164, 0.669, 0.1632, 0.6692, 0.1095, 0.7323, 0.1096, 0.7964, 0.1648, 0.7322, 0.164, 0.7323, 0.1096, 0.7964, 0.1095, 0.8619, 0.1656, 0.7964, 0.1648, 0.7964, 0.1095, 0.8617, 0.1091, 0.9294, 0.1666, 0.8619, 0.1656, 0.8617, 0.1091, 0.929, 0.1082, 0.9998, 0.1678, 0.9294, 0.1666, 0.929, 0.1082, 0.9998, 0.1059, 0.06448, 0.1557, 0.0001759, 0.155, 0.002705, 0.09861, 0.06593, 0.1028, 0.1256, 0.1565, 0.06448, 0.1557, 0.06593, 0.1028, 0.1265, 0.1051, 0.5937, 0.5694, 0.5928, 0.5687, 0.6164, 0.5145, 0.6175, 0.5147, 0.4336, 0.3339, 0.4338, 0.335, 0.3776, 0.3575, 0.377, 0.3566, 0.6187, 0.4548, 0.6177, 0.455, 0.5943, 0.3997, 0.5952, 0.3991, 0.4342, 0.6334, 0.4344, 0.6324, 0.4947, 0.6324, 0.4949, 0.6334, 0.3334, 0.3986, 0.3343, 0.3993, 0.3108, 0.4541, 0.3097, 0.4539, 0.551, 0.6113, 0.5504, 0.6104, 0.5937, 0.5694, 0.5946, 0.57, 0.3099, 0.5139, 0.3109, 0.5137, 0.3347, 0.5686, 0.3338, 0.5693, 0.4949, 0.3339, 0.4947, 0.335, 0.4338, 0.335, 0.4336, 0.3339, 0.6185, 0.5149, 0.6175, 0.5147, 0.6177, 0.455, 0.6187, 0.4548, 0.3776, 0.6111, 0.3782, 0.6102, 0.4344, 0.6324, 0.4342, 0.6334, 0.5952, 0.3991, 0.5943, 0.3997, 0.551, 0.3576, 0.5516, 0.3567, 0.377, 0.3566, 0.3776, 0.3575, 0.3343, 0.3993, 0.3334, 0.3986, 0.4949, 0.6334, 0.4947, 0.6324, 0.5504, 0.6104, 0.551, 0.6113, 0.3097, 0.4539, 0.3108, 0.4541, 0.3109, 0.5137, 0.3099, 0.5139, 0.5516, 0.3567, 0.551, 0.3576, 0.4947, 0.335, 0.4949, 0.3339, 0.5946, 0.57, 0.5937, 0.5694, 0.6175, 0.5147, 0.6185, 0.5149, 0.3782, 0.3585, 0.3908, 0.3779, 0.3541, 0.4129, 0.3352, 0.3999, 0.3343, 0.3993, 0.3352, 0.3999, 0.3118, 0.4543, 0.3108, 0.4541, 0.5504, 0.6104, 0.5498, 0.6095, 0.5928, 0.5687, 0.5937, 0.5694, 0.3776, 0.3575, 0.3782, 0.3585, 0.3352, 0.3999, 0.3343, 0.3993, 0.4947, 0.6324, 0.4945, 0.6313, 0.5498, 0.6095, 0.5504, 0.6104, 0.4338, 0.335, 0.434, 0.3361, 0.3782, 0.3585, 0.3776, 0.3575, 0.4344, 0.6324, 0.4346, 0.6313, 0.4945, 0.6313, 0.4947, 0.6324, 0.4947, 0.335, 0.4944, 0.3361, 0.434, 0.3361, 0.4338, 0.335, 0.3782, 0.6102, 0.3788, 0.6093, 0.4346, 0.6313, 0.4344, 0.6324, 0.5943, 0.3997, 0.5934, 0.4003, 0.5504, 0.3585, 0.551, 0.3576, 0.551, 0.3576, 0.5504, 0.3585, 0.4944, 0.3361, 0.4947, 0.335, 0.3347, 0.5686, 0.3356, 0.568, 0.3788, 0.6093, 0.3782, 0.6102, 0.6177, 0.455, 0.6166, 0.4552, 0.5934, 0.4003, 0.5943, 0.3997, 0.3109, 0.5137, 0.312, 0.5135, 0.3356, 0.568, 0.3347, 0.5686, 0.6175, 0.5147, 0.6164, 0.5145, 0.6166, 0.4552, 0.6177, 0.455, 0.3108, 0.4541, 0.3118, 0.4543, 0.312, 0.5135, 0.3109, 0.5137, 0.9433, 0.6073, 0.9428, 0.6064, 0.9836, 0.5677, 0.9845, 0.5683, 0.9439, 0.3677, 0.9433, 0.3686, 0.8906, 0.3473, 0.8908, 0.3463, 0.8324, 0.6295, 0.8326, 0.6285, 0.8894, 0.6257, 0.8896, 0.6267, 0.7174, 0.4611, 0.7184, 0.4613, 0.718, 0.5176, 0.7171, 0.5178, 1.007, 0.4598, 1.006, 0.46, 0.9838, 0.4081, 0.9846, 0.4076, 0.7804, 0.3684, 0.7809, 0.3693, 0.7405, 0.4092, 0.7397, 0.4086, 0.7793, 0.6094, 0.7799, 0.6085, 0.8326, 0.6285, 0.8324, 0.6295, 0.9845, 0.5683, 0.9836, 0.5677, 1.006, 0.5161, 1.007, 0.5163, 0.8908, 0.3463, 0.8906, 0.3473, 0.8336, 0.3475, 0.8334, 0.3466, 0.7171, 0.5178, 0.718, 0.5176, 0.7396, 0.5694, 0.7388, 0.57, 0.8896, 0.6267, 0.8894, 0.6257, 0.9428, 0.6064, 0.9433, 0.6073, 0.9846, 0.4076, 0.9838, 0.4081, 0.9433, 0.3686, 0.9439, 0.3677, 0.7397, 0.4086, 0.7405, 0.4092, 0.7184, 0.4613, 0.7174, 0.4611, 1.007, 0.5163, 1.006, 0.5161, 1.006, 0.46, 1.007, 0.4598, 0.8334, 0.3466, 0.8336, 0.3475, 0.7809, 0.3693, 0.7804, 0.3684, 0.7388, 0.57, 0.7396, 0.5694, 0.7799, 0.6085, 0.7793, 0.6094, 0.9428, 0.6064, 0.9422, 0.6055, 0.9828, 0.5671, 0.9836, 0.5677, 0.7809, 0.3693, 0.7815, 0.3701, 0.7413, 0.4098, 0.7405, 0.4092, 0.9836, 0.5677, 0.9828, 0.5671, 1.005, 0.5159, 1.006, 0.5161, 0.7405, 0.4092, 0.7413, 0.4098, 0.7193, 0.4615, 0.7184, 0.4613, 1.006, 0.5161, 1.005, 0.5159, 1.005, 0.4602, 1.006, 0.46, 0.7184, 0.4613, 0.7193, 0.4615, 0.719, 0.5174, 0.718, 0.5176, 1.006, 0.46, 1.005, 0.4602, 0.9829, 0.4087, 0.9838, 0.4081, 0.718, 0.5176, 0.719, 0.5174, 0.7404, 0.5689, 0.7396, 0.5694, 0.9838, 0.4081, 0.9829, 0.4087, 0.9428, 0.3694, 0.9433, 0.3686, 0.7396, 0.5694, 0.7404, 0.5689, 0.7804, 0.6077, 0.7799, 0.6085, 0.9433, 0.3686, 0.9428, 0.3694, 0.8904, 0.3483, 0.8906, 0.3473, 0.8326, 0.6285, 0.8328, 0.6275, 0.8892, 0.6248, 0.8894, 0.6257, 0.7799, 0.6085, 0.7804, 0.6077, 0.8328, 0.6275, 0.8326, 0.6285, 0.8906, 0.3473, 0.8904, 0.3483, 0.8338, 0.3485, 0.8336, 0.3475, 0.8894, 0.6257, 0.8892, 0.6248, 0.9422, 0.6055, 0.9428, 0.6064, 0.8336, 0.3475, 0.8338, 0.3485, 0.7815, 0.3701, 0.7809, 0.3693, 0.9428, 0.3694, 0.9422, 0.3702, 0.8902, 0.3493, 0.8904, 0.3483, 0.8328, 0.6275, 0.8329, 0.6265, 0.889, 0.6237, 0.8892, 0.6248, 0.7804, 0.6077, 0.781, 0.6068, 0.8329, 0.6265, 0.8328, 0.6275, 0.8904, 0.3483, 0.8902, 0.3493, 0.834, 0.3496, 0.8338, 0.3485, 0.8892, 0.6248, 0.889, 0.6237, 0.9417, 0.6047, 0.9422, 0.6055, 0.8338, 0.3485, 0.834, 0.3496, 0.782, 0.371, 0.7815, 0.3701, 0.9422, 0.6055, 0.9417, 0.6047, 0.982, 0.5665, 0.9828, 0.5671, 0.7815, 0.3701, 0.782, 0.371, 0.7421, 0.4104, 0.7413, 0.4098, 0.9828, 0.5671, 0.982, 0.5665, 1.004, 0.5157, 1.005, 0.5159, 0.7413, 0.4098, 0.7421, 0.4104, 0.7203, 0.4617, 0.7193, 0.4615, 1.005, 0.5159, 1.004, 0.5157, 1.004, 0.4604, 1.005, 0.4602, 0.7193, 0.4615, 0.7203, 0.4617, 0.72, 0.5173, 0.719, 0.5174, 1.005, 0.4602, 1.004, 0.4604, 0.9821, 0.4092, 0.9829, 0.4087, 0.719, 0.5174, 0.72, 0.5173, 0.7413, 0.5683, 0.7404, 0.5689, 0.9829, 0.4087, 0.9821, 0.4092, 0.9422, 0.3702, 0.9428, 0.3694, 0.7404, 0.5689, 0.7413, 0.5683, 0.781, 0.6068, 0.7804, 0.6077, 0.5941, 0.5099, 0.5832, 0.5074, 0.5832, 0.4619, 0.5942, 0.4598, 0.4945, 0.6313, 0.4902, 0.6087, 0.5375, 0.5901, 0.5498, 0.6095, 0.434, 0.3361, 0.4385, 0.3589, 0.3908, 0.3779, 0.3782, 0.3585, 0.4346, 0.6313, 0.4388, 0.6085, 0.4902, 0.6087, 0.4945, 0.6313, 0.4944, 0.3361, 0.4901, 0.359, 0.4385, 0.3589, 0.434, 0.3361, 0.3788, 0.6093, 0.3911, 0.5898, 0.4388, 0.6085, 0.4346, 0.6313, 0.5934, 0.4003, 0.5745, 0.4134, 0.5379, 0.378, 0.5504, 0.3585, 0.5504, 0.3585, 0.5379, 0.378, 0.4901, 0.359, 0.4944, 0.3361, 0.3356, 0.568, 0.3544, 0.5548, 0.3911, 0.5898, 0.3788, 0.6093, 0.6166, 0.4552, 0.5942, 0.4598, 0.5745, 0.4134, 0.5934, 0.4003, 0.312, 0.5135, 0.3343, 0.5088, 0.3544, 0.5548, 0.3356, 0.568, 0.6164, 0.5145, 0.5941, 0.5099, 0.5942, 0.4598, 0.6166, 0.4552, 0.3118, 0.4543, 0.3341, 0.4588, 0.3343, 0.5088, 0.312, 0.5135, 0.5928, 0.5687, 0.5742, 0.5557, 0.5941, 0.5099, 0.6164, 0.5145, 0.3352, 0.3999, 0.3541, 0.4129, 0.3341, 0.4588, 0.3118, 0.4543, 0.5498, 0.6095, 0.5375, 0.5901, 0.5742, 0.5557, 0.5928, 0.5687, 0.5651, 0.4197, 0.5832, 0.4619, 0.5832, 0.5074, 0.5651, 0.5492, 0.5316, 0.5805, 0.4883, 0.5974, 0.4411, 0.5972, 0.3974, 0.5803, 0.3637, 0.5485, 0.3452, 0.5066, 0.345, 0.4612, 0.3631, 0.4195, 0.3968, 0.3876, 0.4405, 0.3702, 0.4878, 0.3703, 0.5316, 0.3875, 0.3341, 0.4588, 0.345, 0.4612, 0.3452, 0.5066, 0.3343, 0.5088, 0.5742, 0.5557, 0.5651, 0.5492, 0.5832, 0.5074, 0.5941, 0.5099, 0.3541, 0.4129, 0.3631, 0.4195, 0.345, 0.4612, 0.3341, 0.4588, 0.5375, 0.5901, 0.5316, 0.5805, 0.5651, 0.5492, 0.5742, 0.5557, 0.3908, 0.3779, 0.3968, 0.3876, 0.3631, 0.4195, 0.3541, 0.4129, 0.4902, 0.6087, 0.4883, 0.5974, 0.5316, 0.5805, 0.5375, 0.5901, 0.4385, 0.3589, 0.4405, 0.3702, 0.3968, 0.3876, 0.3908, 0.3779, 0.4388, 0.6085, 0.4411, 0.5972, 0.4883, 0.5974, 0.4902, 0.6087, 0.4901, 0.359, 0.4878, 0.3703, 0.4405, 0.3702, 0.4385, 0.3589, 0.3911, 0.5898, 0.3974, 0.5803, 0.4411, 0.5972, 0.4388, 0.6085, 0.5745, 0.4134, 0.5651, 0.4197, 0.5316, 0.3875, 0.5379, 0.378, 0.5379, 0.378, 0.5316, 0.3875, 0.4878, 0.3703, 0.4901, 0.359, 0.3544, 0.5548, 0.3637, 0.5485, 0.3974, 0.5803, 0.3911, 0.5898, 0.5942, 0.4598, 0.5832, 0.4619, 0.5651, 0.4197, 0.5745, 0.4134, 0.3343, 0.5088, 0.3452, 0.5066, 0.3637, 0.5485, 0.3544, 0.5548, 0.1357, 0.969, 0.07797, 0.945, 0.03378, 0.9009, 0.009874, 0.8431, 0.009874, 0.7807, 0.03378, 0.7229, 0.07797, 0.6787, 0.1357, 0.6548, 0.1982, 0.6548, 0.2559, 0.6787, 0.3001, 0.7229, 0.324, 0.7807, 0.324, 0.8431, 0.3001, 0.9009, 0.2559, 0.945, 0.1982, 0.969, 0.5625, 0.9954, 0.5625, 0.9821, 0.625, 0.9821, 0.625, 0.9954, 0.375, 0.995, 0.375, 0.9817, 0.4375, 0.9817, 0.4375, 0.995, 0.625, 0.9954, 0.625, 0.9821, 0.6874, 0.9821, 0.6874, 0.9954, 0.3126, 0.995, 0.3126, 0.9817, 0.375, 0.9817, 0.375, 0.995, 0.6874, 0.9954, 0.6874, 0.9821, 0.7499, 0.9821, 0.7499, 0.9954, 0.2501, 0.995, 0.2501, 0.9817, 0.3126, 0.9817, 0.3126, 0.995, 0.7499, 0.9954, 0.7499, 0.9821, 0.8124, 0.9821, 0.8124, 0.9954, 0.1876, 0.995, 0.1876, 0.9817, 0.2501, 0.9817, 0.2501, 0.995, 0.8124, 0.9954, 0.8124, 0.9821, 0.8749, 0.9821, 0.8749, 0.9954, 0.1251, 0.995, 0.1251, 0.9817, 0.1876, 0.9817, 0.1876, 0.995, 0.8749, 0.9954, 0.8749, 0.9821, 0.9374, 0.9821, 0.9374, 0.9954, 0.06263, 0.995, 0.06263, 0.9817, 0.1251, 0.9817, 0.1251, 0.995, 0.9374, 0.9954, 0.9374, 0.9821, 0.9999, 0.9821, 0.9999, 0.9954, 0.0001488, 0.995, 0.0001487, 0.9817, 0.06263, 0.9817, 0.06263, 0.995, 0.0001488, 0.9954, 0.0001487, 0.9821, 0.06263, 0.9821, 0.06263, 0.9954, 0.9374, 0.995, 0.9374, 0.9817, 0.9999, 0.9817, 0.9999, 0.995, 0.06263, 0.9954, 0.06263, 0.9821, 0.1251, 0.9821, 0.1251, 0.9954, 0.8749, 0.995, 0.8749, 0.9817, 0.9374, 0.9817, 0.9374, 0.995, 0.1251, 0.9954, 0.1251, 0.9821, 0.1876, 0.9821, 0.1876, 0.9954, 0.8124, 0.995, 0.8124, 0.9817, 0.8749, 0.9817, 0.8749, 0.995, 0.1876, 0.9954, 0.1876, 0.9821, 0.2501, 0.9821, 0.2501, 0.9954, 0.7499, 0.995, 0.7499, 0.9817, 0.8124, 0.9817, 0.8124, 0.995, 0.2501, 0.9954, 0.2501, 0.9821, 0.3126, 0.9821, 0.3126, 0.9954, 0.07762, 0.6791, 0.1353, 0.6552, 0.1978, 0.6552, 0.2555, 0.6791, 0.2997, 0.7233, 0.3236, 0.781, 0.3236, 0.8435, 0.2997, 0.9012, 0.2555, 0.9454, 0.1978, 0.9693, 0.1353, 0.9693, 0.07762, 0.9454, 0.03343, 0.9012, 0.009524, 0.8435, 0.009524, 0.781, 0.03343, 0.7233, 0.6874, 0.995, 0.6874, 0.9817, 0.7499, 0.9817, 0.7499, 0.995, 0.3126, 0.9954, 0.3126, 0.9821, 0.375, 0.9821, 0.375, 0.9954, 0.5, 0.995, 0.5, 0.9817, 0.5625, 0.9817, 0.5625, 0.995, 0.625, 0.995, 0.625, 0.9817, 0.6874, 0.9817, 0.6874, 0.995, 0.375, 0.9954, 0.375, 0.9821, 0.4375, 0.9821, 0.4375, 0.9954, 0.1353, 0.969, 0.07762, 0.945, 0.03343, 0.9009, 0.009524, 0.8431, 0.009524, 0.7807, 0.03343, 0.7229, 0.07762, 0.6787, 0.1353, 0.6548, 0.1978, 0.6548, 0.2555, 0.6787, 0.2997, 0.7229, 0.3236, 0.7807, 0.3236, 0.8431, 0.2997, 0.9009, 0.2555, 0.945, 0.1978, 0.969, 0.5625, 0.995, 0.5625, 0.9817, 0.625, 0.9817, 0.625, 0.995, 0.4375, 0.9954, 0.4375, 0.9821, 0.5, 0.9821, 0.5, 0.9954, 0.4375, 0.995, 0.4375, 0.9817, 0.5, 0.9817, 0.5, 0.995, 0.5, 0.9954, 0.5, 0.9821, 0.5625, 0.9821, 0.5625, 0.9954, 0.07832, 0.6787, 0.136, 0.6548, 0.1985, 0.6548, 0.2562, 0.6787, 0.3004, 0.7229, 0.3243, 0.7807, 0.3243, 0.8431, 0.3004, 0.9009, 0.2562, 0.945, 0.1985, 0.969, 0.136, 0.969, 0.07832, 0.945, 0.03413, 0.9009, 0.01022, 0.8431, 0.01022, 0.7807, 0.03413, 0.7229])
_ca = me_cylinder_001.color_attributes.new('Col', 'BYTE_COLOR', 'CORNER')
_ca.data.foreach_set('color', [1.0, 1.0, 1.0, 1.0, 1.0, 1.0, 1.0, 1.0, 1.0, 1.0, 1.0, 1.0, 1.0, 1.0, 1.0, 1.0, 1.0, 1.0, 1.0, 1.0, 1.0, 1.0, 1.0, 1.0, 1.0, 1.0, 1.0, 1.0, 1.0, 1.0, 1.0, 1.0, 1.0, 1.0, 1.0, 1.0, 1.0, 1.0, 1.0, 1.0, 1.0, 1.0, 1.0, 1.0, 1.0, 1.0, 1.0, 1.0, 1.0, 1.0, 1.0, 1.0, 1.0, 1.0, 1.0, 1.0, 1.0, 1.0, 1.0, 1.0, 1.0, 1.0, 1.0, 1.0, 1.0, 1.0, 1.0, 1.0, 1.0, 1.0, 1.0, 1.0, 1.0, 1.0, 1.0, 1.0, 1.0, 1.0, 1.0, 1.0, 1.0, 1.0, 1.0, 1.0, 1.0, 1.0, 1.0, 1.0, 1.0, 1.0, 1.0, 1.0, 1.0, 1.0, 1.0, 1.0, 1.0, 1.0, 1.0, 1.0, 1.0, 1.0, 1.0, 1.0, 1.0, 1.0, 1.0, 1.0, 1.0, 1.0, 1.0, 1.0, 1.0, 1.0, 1.0, 1.0, 1.0, 1.0, 1.0, 1.0, 1.0, 1.0, 1.0, 1.0, 1.0, 1.0, 1.0, 1.0, 1.0, 1.0, 1.0, 1.0, 1.0, 1.0, 1.0, 1.0, 1.0, 1.0, 1.0, 1.0, 1.0, 1.0, 1.0, 1.0, 1.0, 1.0, 1.0, 1.0, 1.0, 1.0, 1.0, 1.0, 1.0, 1.0, 1.0, 1.0, 1.0, 1.0, 1.0, 1.0, 1.0, 1.0, 1.0, 1.0, 1.0, 1.0, 1.0, 1.0, 1.0, 1.0, 1.0, 1.0, 1.0, 1.0, 1.0, 1.0, 1.0, 1.0, 1.0, 1.0, 1.0, 1.0, 1.0, 1.0, 1.0, 1.0, 1.0, 1.0, 1.0, 1.0, 1.0, 1.0, 1.0, 1.0, 1.0, 1.0, 1.0, 1.0, 1.0, 1.0, 1.0, 1.0, 1.0, 1.0, 1.0, 1.0, 1.0, 1.0, 1.0, 1.0, 1.0, 1.0, 1.0, 1.0, 1.0, 1.0, 1.0, 1.0, 1.0, 1.0, 1.0, 1.0, 1.0, 1.0, 1.0, 1.0, 1.0, 1.0, 1.0, 1.0, 1.0, 1.0, 1.0, 1.0, 1.0, 1.0, 1.0, 1.0, 1.0, 1.0, 1.0, 1.0, 1.0, 1.0, 1.0, 1.0, 1.0, 1.0, 1.0, 1.0, 1.0, 1.0, 1.0, 1.0, 1.0, 1.0, 1.0, 1.0, 1.0, 1.0, 1.0, 1.0, 1.0, 1.0, 1.0, 1.0, 1.0, 1.0, 1.0, 1.0, 1.0, 1.0, 1.0, 1.0, 1.0, 1.0, 1.0, 1.0, 1.0, 1.0, 1.0, 1.0, 1.0, 1.0, 1.0, 1.0, 1.0, 1.0, 1.0, 1.0, 1.0, 1.0, 1.0, 1.0, 1.0, 1.0, 1.0, 1.0, 1.0, 1.0, 1.0, 1.0, 1.0, 1.0, 1.0, 1.0, 1.0, 1.0, 1.0, 1.0, 1.0, 1.0, 1.0, 1.0, 1.0, 1.0, 1.0, 1.0, 1.0, 1.0, 1.0, 1.0, 1.0, 1.0, 1.0, 1.0, 1.0, 1.0, 1.0, 1.0, 1.0, 1.0, 1.0, 1.0, 1.0, 1.0, 1.0, 1.0, 1.0, 1.0, 1.0, 1.0, 1.0, 1.0, 1.0, 1.0, 1.0, 1.0, 1.0, 1.0, 1.0, 1.0, 1.0, 1.0, 1.0, 1.0, 1.0, 1.0, 1.0, 1.0, 1.0, 1.0, 1.0, 1.0, 1.0, 1.0, 1.0, 1.0, 1.0, 1.0, 1.0, 1.0, 1.0, 1.0, 1.0, 1.0, 1.0, 1.0, 1.0, 1.0, 1.0, 1.0, 1.0, 1.0, 1.0, 1.0, 1.0, 1.0, 1.0, 1.0, 1.0, 1.0, 1.0, 1.0, 1.0, 1.0, 1.0, 1.0, 1.0, 1.0, 1.0, 1.0, 1.0, 1.0, 1.0, 1.0, 1.0, 1.0, 1.0, 1.0, 1.0, 1.0, 1.0, 1.0, 1.0, 1.0, 1.0, 1.0, 1.0, 1.0, 1.0, 1.0, 1.0, 1.0, 1.0, 1.0, 1.0, 1.0, 1.0, 1.0, 1.0, 1.0, 1.0, 1.0, 1.0, 1.0, 1.0, 1.0, 1.0, 1.0, 1.0, 1.0, 1.0, 1.0, 1.0, 1.0, 1.0, 1.0, 1.0, 1.0, 1.0, 1.0, 1.0, 1.0, 1.0, 1.0, 1.0, 1.0, 1.0, 1.0, 1.0, 1.0, 1.0, 1.0, 1.0, 1.0, 1.0, 1.0, 1.0, 1.0, 1.0, 1.0, 1.0, 1.0, 1.0, 1.0, 1.0, 1.0, 1.0, 1.0, 1.0, 1.0, 1.0, 1.0, 1.0, 1.0, 1.0, 1.0, 1.0, 1.0, 1.0, 1.0, 1.0, 1.0, 1.0, 1.0, 1.0, 1.0, 1.0, 1.0, 1.0, 1.0, 1.0, 1.0, 1.0, 1.0, 1.0, 1.0, 1.0, 1.0, 1.0, 1.0, 1.0, 1.0, 1.0, 1.0, 1.0, 1.0, 1.0, 1.0, 1.0, 1.0, 1.0, 1.0, 1.0, 1.0, 1.0, 1.0, 1.0, 1.0, 1.0, 1.0, 1.0, 1.0, 1.0, 1.0, 1.0, 1.0, 1.0, 1.0, 1.0, 1.0, 1.0, 1.0, 1.0, 1.0, 1.0, 1.0, 1.0, 1.0, 1.0, 1.0, 1.0, 1.0, 1.0, 1.0, 1.0, 1.0, 1.0, 1.0, 1.0, 1.0, 1.0, 1.0, 1.0, 1.0, 1.0, 1.0, 1.0, 1.0, 1.0, 1.0, 1.0, 1.0, 1.0, 1.0, 1.0, 1.0, 1.0, 1.0, 1.0, 1.0, 1.0, 1.0, 1.0, 1.0, 1.0, 1.0, 1.0, 1.0, 1.0, 1.0, 1.0, 1.0, 1.0, 1.0, 1.0, 1.0, 1.0, 1.0, 1.0, 1.0, 1.0, 1.0, 1.0, 1.0, 1.0, 1.0, 1.0, 1.0, 1.0, 1.0, 1.0, 1.0, 1.0, 1.0, 1.0, 1.0, 1.0, 1.0, 1.0, 1.0, 1.0, 1.0, 1.0, 1.0, 1.0, 1.0, 1.0, 1.0, 1.0, 1.0, 1.0, 1.0, 1.0, 1.0, 1.0, 1.0, 1.0, 1.0, 1.0, 1.0, 1.0, 1.0, 1.0, 1.0, 1.0, 1.0, 1.0, 1.0, 1.0, 1.0, 1.0, 1.0, 1.0, 1.0, 1.0, 1.0, 1.0, 1.0, 1.0, 1.0, 1.0, 1.0, 1.0, 1.0, 1.0, 1.0, 1.0, 1.0, 1.0, 1.0, 1.0, 1.0, 1.0, 1.0, 1.0, 1.0, 1.0, 1.0, 1.0, 1.0, 1.0, 1.0, 1.0, 1.0, 1.0, 1.0, 1.0, 1.0, 1.0, 1.0, 1.0, 1.0, 1.0, 1.0, 1.0, 1.0, 1.0, 1.0, 1.0, 1.0, 1.0, 1.0, 1.0, 1.0, 1.0, 1.0, 1.0, 1.0, 1.0, 1.0, 1.0, 1.0, 1.0, 1.0, 1.0, 1.0, 1.0, 1.0, 1.0, 1.0, 1.0, 1.0, 1.0, 1.0, 1.0, 1.0, 1.0, 1.0, 1.0, 1.0, 1.0, 1.0, 1.0, 1.0, 1.0, 1.0, 1.0, 1.0, 1.0, 1.0, 1.0, 1.0, 1.0, 1.0, 1.0, 1.0, 1.0, 1.0, 1.0, 1.0, 1.0, 1.0, 1.0, 1.0, 1.0, 1.0, 1.0, 1.0, 1.0, 1.0, 1.0, 1.0, 1.0, 1.0, 1.0, 1.0, 1.0, 1.0, 1.0, 1.0, 1.0, 1.0, 1.0, 1.0, 1.0, 1.0, 1.0, 1.0, 1.0, 1.0, 1.0, 1.0, 1.0, 1.0, 1.0, 1.0, 1.0, 1.0, 1.0, 1.0, 1.0, 1.0, 1.0, 1.0, 1.0, 1.0, 1.0, 1.0, 1.0, 1.0, 1.0, 1.0, 1.0, 1.0, 1.0, 1.0, 1.0, 1.0, 1.0, 1.0, 1.0, 1.0, 1.0, 1.0, 1.0, 1.0, 1.0, 1.0, 1.0, 1.0, 1.0, 1.0, 1.0, 1.0, 1.0, 1.0, 1.0, 1.0, 1.0, 1.0, 1.0, 1.0, 1.0, 1.0, 1.0, 1.0, 1.0, 1.0, 1.0, 1.0, 1.0, 1.0, 1.0, 1.0, 1.0, 1.0, 1.0, 1.0, 1.0, 1.0, 1.0, 1.0, 1.0, 1.0, 1.0, 1.0, 1.0, 1.0, 1.0, 1.0, 1.0, 1.0, 1.0, 1.0, 1.0, 1.0, 1.0, 1.0, 1.0, 1.0, 1.0, 1.0, 1.0, 1.0, 1.0, 1.0, 1.0, 1.0, 1.0, 1.0, 1.0, 1.0, 1.0, 1.0, 1.0, 1.0, 1.0, 1.0, 1.0, 1.0, 1.0, 1.0, 1.0, 1.0, 1.0, 1.0, 1.0, 1.0, 1.0, 1.0, 1.0, 1.0, 1.0, 1.0, 1.0, 1.0, 1.0, 1.0, 1.0, 1.0, 1.0, 1.0, 1.0, 1.0, 1.0, 1.0, 1.0, 1.0, 1.0, 1.0, 1.0, 1.0, 1.0, 1.0, 1.0, 1.0, 1.0, 1.0, 1.0, 1.0, 1.0, 1.0, 1.0, 1.0, 1.0, 1.0, 1.0, 1.0, 1.0, 1.0, 1.0, 1.0, 1.0, 1.0, 1.0, 1.0, 1.0, 1.0, 1.0, 1.0, 1.0, 1.0, 1.0, 1.0, 1.0, 1.0, 1.0, 1.0, 1.0, 1.0, 1.0, 1.0, 1.0, 1.0, 1.0, 1.0, 1.0, 1.0, 1.0, 1.0, 1.0, 1.0, 1.0, 1.0, 1.0, 1.0, 1.0, 1.0, 1.0, 1.0, 1.0, 1.0, 1.0, 1.0, 1.0, 1.0, 1.0, 1.0, 1.0, 1.0, 1.0, 1.0, 1.0, 1.0, 1.0, 1.0, 1.0, 1.0, 1.0, 1.0, 1.0, 1.0, 1.0, 1.0, 1.0, 1.0, 1.0, 1.0, 1.0, 1.0, 1.0, 1.0, 1.0, 1.0, 1.0, 1.0, 1.0, 1.0, 1.0, 1.0, 1.0, 1.0, 1.0, 1.0, 1.0, 1.0, 1.0, 1.0, 1.0, 1.0, 1.0, 1.0, 1.0, 1.0, 1.0, 1.0, 1.0, 1.0, 1.0, 1.0, 1.0, 1.0, 1.0, 1.0, 1.0, 1.0, 1.0, 1.0, 1.0, 1.0, 1.0, 1.0, 1.0, 1.0, 1.0, 1.0, 1.0, 1.0, 1.0, 1.0, 1.0, 1.0, 1.0, 1.0, 1.0, 1.0, 1.0, 1.0, 1.0, 1.0, 1.0, 1.0, 1.0, 1.0, 1.0, 1.0, 1.0, 1.0, 1.0, 1.0, 1.0, 1.0, 1.0, 1.0, 1.0, 1.0, 1.0, 1.0, 1.0, 1.0, 1.0, 1.0, 1.0, 1.0, 1.0, 1.0, 1.0, 1.0, 1.0, 1.0, 1.0, 1.0, 1.0, 1.0, 1.0, 1.0, 1.0, 1.0, 1.0, 1.0, 1.0, 1.0, 1.0, 1.0, 1.0, 1.0, 1.0, 1.0, 1.0, 1.0, 1.0, 1.0, 1.0, 1.0, 1.0, 1.0, 1.0, 1.0, 1.0, 1.0, 1.0, 1.0, 1.0, 1.0, 1.0, 1.0, 1.0, 1.0, 1.0, 1.0, 1.0, 1.0, 1.0, 1.0, 1.0, 1.0, 1.0, 1.0, 1.0, 1.0, 1.0, 1.0, 1.0, 1.0, 1.0, 1.0, 1.0, 1.0, 1.0, 1.0, 1.0, 1.0, 1.0, 1.0, 1.0, 1.0, 1.0, 1.0, 1.0, 1.0, 1.0, 1.0, 1.0, 1.0, 1.0, 1.0, 1.0, 1.0, 1.0, 1.0, 1.0, 1.0, 1.0, 1.0, 1.0, 1.0, 1.0, 1.0, 1.0, 1.0, 1.0, 1.0, 1.0, 1.0, 1.0, 1.0, 1.0, 1.0, 1.0, 1.0, 1.0, 1.0, 1.0, 1.0, 1.0, 1.0, 1.0, 1.0, 1.0, 1.0, 1.0, 1.0, 1.0, 1.0, 1.0, 1.0, 1.0, 1.0, 1.0, 1.0, 1.0, 1.0, 1.0, 1.0, 1.0, 1.0, 1.0, 1.0, 1.0, 1.0, 1.0, 1.0, 1.0, 1.0, 1.0, 1.0, 1.0, 1.0, 1.0, 1.0, 1.0, 1.0, 1.0, 1.0, 1.0, 1.0, 1.0, 1.0, 1.0, 1.0, 1.0, 1.0, 1.0, 1.0, 1.0, 1.0, 1.0, 1.0, 1.0, 1.0, 1.0, 1.0, 1.0, 1.0, 1.0, 1.0, 1.0, 1.0, 1.0, 1.0, 1.0, 1.0, 1.0, 1.0, 1.0, 1.0, 1.0, 1.0, 1.0, 1.0, 1.0, 1.0, 1.0, 1.0, 1.0, 1.0, 1.0, 1.0, 1.0, 1.0, 1.0, 1.0, 1.0, 1.0, 1.0, 1.0, 1.0, 1.0, 1.0, 1.0, 1.0, 1.0, 1.0, 1.0, 1.0, 1.0, 1.0, 1.0, 1.0, 1.0, 1.0, 1.0, 1.0, 1.0, 1.0, 1.0, 1.0, 1.0, 1.0, 1.0, 1.0, 1.0, 1.0, 1.0, 1.0, 1.0, 1.0, 1.0, 1.0, 1.0, 1.0, 1.0, 1.0, 1.0, 1.0, 1.0, 1.0, 1.0, 1.0, 1.0, 1.0, 1.0, 1.0, 1.0, 1.0, 1.0, 1.0, 1.0, 1.0, 1.0, 1.0, 1.0, 1.0, 1.0, 1.0, 1.0, 1.0, 1.0, 1.0, 1.0, 1.0, 1.0, 1.0, 1.0, 1.0, 1.0, 1.0, 1.0, 1.0, 1.0, 1.0, 1.0, 1.0, 1.0, 1.0, 1.0, 1.0, 1.0, 1.0, 1.0, 1.0, 1.0, 1.0, 1.0, 1.0, 1.0, 1.0, 1.0, 1.0, 1.0, 1.0, 1.0, 1.0, 1.0, 1.0, 1.0, 1.0, 1.0, 1.0, 1.0, 1.0, 1.0, 1.0, 1.0, 1.0, 1.0, 1.0, 1.0, 1.0, 1.0, 1.0, 1.0, 1.0, 1.0, 1.0, 1.0, 1.0, 1.0, 1.0, 1.0, 1.0, 1.0, 1.0, 1.0, 1.0, 1.0, 1.0, 1.0, 1.0, 1.0, 1.0, 1.0, 1.0, 1.0, 1.0, 1.0, 1.0, 1.0, 1.0, 1.0, 1.0, 1.0, 1.0, 1.0, 1.0, 1.0, 1.0, 1.0, 1.0, 1.0, 1.0, 1.0, 1.0, 1.0, 1.0, 1.0, 1.0, 1.0, 1.0, 1.0, 1.0, 1.0, 1.0, 1.0, 1.0, 1.0, 1.0, 1.0, 1.0, 1.0, 1.0, 1.0, 1.0, 1.0, 1.0, 1.0, 1.0, 1.0, 1.0, 1.0, 1.0, 1.0, 1.0, 1.0, 1.0, 1.0, 1.0, 1.0, 1.0, 1.0, 1.0, 1.0, 1.0, 1.0, 1.0, 1.0, 1.0, 1.0, 1.0, 1.0, 1.0, 1.0, 1.0, 1.0, 1.0, 1.0, 1.0, 1.0, 1.0, 1.0, 1.0, 1.0, 1.0, 1.0, 1.0, 1.0, 1.0, 1.0, 1.0, 1.0, 1.0, 1.0, 1.0, 1.0, 1.0, 1.0, 1.0, 1.0, 1.0, 1.0, 1.0, 1.0, 1.0, 1.0, 1.0, 1.0, 1.0, 1.0, 1.0, 1.0, 1.0, 1.0, 1.0, 1.0, 1.0, 1.0, 1.0, 1.0, 1.0, 1.0, 1.0, 1.0, 1.0, 1.0, 1.0, 1.0, 1.0, 1.0, 1.0, 1.0, 1.0, 1.0, 1.0, 1.0, 1.0, 1.0, 1.0, 1.0, 1.0, 1.0, 1.0, 1.0, 1.0, 1.0, 1.0, 1.0, 1.0, 1.0, 1.0, 1.0, 1.0, 1.0, 1.0, 1.0, 1.0, 1.0, 1.0, 1.0, 1.0, 1.0, 1.0, 1.0, 1.0, 1.0, 1.0, 1.0, 1.0, 1.0, 1.0, 1.0, 1.0, 1.0, 1.0, 1.0, 1.0, 1.0, 1.0, 1.0, 1.0, 1.0, 1.0, 1.0, 1.0, 1.0, 1.0, 1.0, 1.0, 1.0, 1.0, 1.0, 1.0, 1.0, 1.0, 1.0, 1.0, 1.0, 1.0, 1.0, 1.0, 1.0, 1.0, 1.0, 1.0, 1.0, 1.0, 1.0, 1.0, 1.0, 1.0, 1.0, 1.0, 1.0, 1.0, 1.0, 1.0, 1.0, 1.0, 1.0, 1.0, 1.0, 1.0, 1.0, 1.0, 1.0, 1.0, 1.0, 1.0, 1.0, 1.0, 1.0, 1.0, 1.0, 1.0, 1.0, 1.0, 1.0, 1.0, 1.0, 1.0, 1.0, 1.0, 1.0, 1.0, 1.0, 1.0, 1.0, 1.0, 1.0, 1.0, 1.0, 1.0, 1.0, 1.0, 1.0, 1.0, 1.0, 1.0, 1.0, 1.0, 1.0, 1.0, 1.0, 1.0, 1.0, 1.0, 1.0, 1.0, 1.0, 1.0, 1.0, 1.0, 1.0, 1.0, 1.0, 1.0, 1.0, 1.0, 1.0, 1.0, 1.0, 1.0, 1.0, 1.0, 1.0, 1.0, 1.0, 1.0, 1.0, 1.0, 1.0, 1.0, 1.0, 1.0, 1.0, 1.0, 1.0, 1.0, 1.0, 1.0, 1.0, 1.0, 1.0, 1.0, 1.0, 1.0, 1.0, 1.0, 1.0, 1.0, 1.0, 1.0, 1.0, 1.0, 1.0, 1.0, 1.0, 1.0, 1.0, 1.0, 1.0, 1.0, 1.0, 1.0, 1.0, 1.0, 1.0, 1.0, 1.0, 1.0, 1.0, 1.0, 1.0, 1.0, 1.0, 1.0, 1.0, 1.0, 1.0, 1.0, 1.0, 1.0, 1.0, 1.0, 1.0, 1.0, 1.0, 1.0, 1.0, 1.0, 1.0, 1.0, 1.0, 1.0, 1.0, 1.0, 1.0, 1.0, 1.0, 1.0, 1.0, 1.0, 1.0, 1.0, 1.0, 1.0, 1.0, 1.0, 1.0, 1.0, 1.0, 1.0, 1.0, 1.0, 1.0, 1.0, 1.0, 1.0, 1.0, 1.0, 1.0, 1.0, 1.0, 1.0, 1.0, 1.0, 1.0, 1.0, 1.0, 1.0, 1.0, 1.0, 1.0, 1.0, 1.0, 1.0, 1.0, 1.0, 1.0, 1.0, 1.0, 1.0, 1.0, 1.0, 1.0, 1.0, 1.0, 1.0, 1.0, 1.0, 1.0, 1.0, 1.0, 1.0, 1.0, 1.0, 1.0, 1.0, 1.0, 1.0, 1.0, 1.0, 1.0, 1.0, 1.0, 1.0, 1.0, 1.0, 1.0, 1.0, 1.0, 1.0, 1.0, 1.0, 1.0, 1.0, 1.0, 1.0, 1.0, 1.0, 1.0, 1.0, 1.0, 1.0, 1.0, 1.0, 1.0, 1.0, 1.0, 1.0, 1.0, 1.0, 1.0, 1.0, 1.0, 1.0, 1.0, 1.0, 1.0, 1.0, 1.0, 1.0, 1.0, 1.0, 1.0, 1.0, 1.0, 1.0, 1.0, 1.0, 1.0, 1.0, 1.0, 1.0, 1.0, 1.0, 1.0, 1.0, 1.0, 1.0, 1.0, 1.0, 1.0, 1.0, 1.0, 1.0, 1.0, 1.0, 1.0, 1.0, 1.0, 1.0, 1.0, 1.0, 1.0, 1.0, 1.0, 1.0, 1.0, 1.0, 1.0, 1.0, 1.0, 1.0, 1.0, 1.0, 1.0, 1.0, 1.0, 1.0, 1.0, 1.0, 1.0, 1.0, 1.0, 1.0, 1.0, 1.0, 1.0, 1.0, 1.0, 1.0, 1.0, 1.0, 1.0, 1.0, 1.0, 1.0, 1.0, 1.0, 1.0, 1.0, 1.0, 1.0, 1.0, 1.0, 1.0, 1.0, 1.0, 1.0, 1.0, 1.0, 1.0, 1.0, 1.0, 1.0, 1.0, 1.0, 1.0, 1.0, 1.0, 1.0, 1.0, 1.0, 1.0, 1.0, 1.0, 1.0, 1.0, 1.0, 1.0, 1.0, 1.0, 1.0, 1.0, 1.0, 1.0, 1.0, 1.0, 1.0, 1.0, 1.0, 1.0, 1.0, 1.0, 1.0, 1.0, 1.0, 1.0, 1.0, 1.0, 1.0, 1.0, 1.0, 1.0, 1.0, 1.0, 1.0, 1.0, 1.0, 1.0, 1.0, 1.0, 1.0, 1.0, 1.0, 1.0, 1.0, 1.0, 1.0, 1.0, 1.0, 1.0, 1.0, 1.0, 1.0, 1.0, 1.0, 1.0, 1.0, 1.0, 1.0, 1.0, 1.0, 1.0, 1.0, 1.0, 1.0, 1.0, 1.0, 1.0, 1.0, 1.0, 1.0, 1.0, 1.0, 1.0, 1.0, 1.0, 1.0, 1.0, 1.0, 1.0, 1.0, 1.0, 1.0, 1.0, 1.0, 1.0, 1.0, 1.0, 1.0, 1.0, 1.0, 1.0, 1.0, 1.0, 1.0, 1.0, 1.0, 1.0, 1.0, 1.0, 1.0, 1.0, 1.0, 1.0, 1.0, 1.0, 1.0, 1.0, 1.0, 1.0, 1.0, 1.0, 1.0, 1.0, 1.0, 1.0, 1.0, 1.0, 1.0, 1.0, 1.0, 1.0, 1.0, 1.0, 1.0, 1.0, 1.0, 1.0, 1.0, 1.0, 1.0, 1.0, 1.0, 1.0, 1.0, 1.0, 1.0, 1.0, 1.0, 1.0, 1.0, 1.0, 1.0, 1.0, 1.0, 1.0, 1.0, 1.0, 1.0, 1.0, 1.0, 1.0, 1.0, 1.0, 1.0, 1.0, 1.0, 1.0, 1.0, 1.0, 1.0, 1.0, 1.0, 1.0, 1.0, 1.0, 1.0, 1.0, 1.0, 1.0, 1.0, 1.0, 1.0, 1.0, 1.0, 1.0, 1.0, 1.0, 1.0, 1.0, 1.0, 1.0, 1.0, 1.0, 1.0, 1.0, 1.0, 1.0, 1.0, 1.0, 1.0, 1.0, 1.0, 1.0, 1.0, 1.0, 1.0, 1.0, 1.0, 1.0, 1.0, 1.0, 1.0, 1.0, 1.0, 1.0, 1.0, 1.0, 1.0, 1.0, 1.0, 1.0, 1.0, 1.0, 1.0, 1.0, 1.0, 1.0, 1.0, 1.0, 1.0, 1.0, 1.0, 1.0, 1.0, 1.0, 1.0, 1.0, 1.0, 1.0, 1.0, 1.0, 1.0, 1.0, 1.0, 1.0, 1.0, 1.0, 1.0, 1.0, 1.0, 1.0, 1.0, 1.0, 1.0, 1.0, 1.0, 1.0, 1.0, 1.0, 1.0, 1.0, 1.0, 1.0, 1.0, 1.0, 1.0, 1.0, 1.0, 1.0, 1.0, 1.0, 1.0, 1.0, 1.0, 1.0, 1.0, 1.0, 1.0, 1.0, 1.0, 1.0, 1.0, 1.0, 1.0, 1.0, 1.0, 1.0, 1.0, 1.0, 1.0, 1.0, 1.0, 1.0, 1.0, 1.0, 1.0, 1.0, 1.0, 1.0, 1.0, 1.0, 1.0, 1.0, 1.0, 1.0, 1.0, 1.0, 1.0, 1.0, 1.0, 1.0, 1.0, 1.0, 1.0, 1.0, 1.0, 1.0, 1.0, 1.0, 1.0, 1.0, 1.0, 1.0, 1.0, 1.0, 1.0, 1.0, 1.0, 1.0, 1.0, 1.0, 1.0, 1.0, 1.0, 1.0, 1.0, 1.0, 1.0, 1.0, 1.0, 1.0, 1.0, 1.0, 1.0, 1.0, 1.0, 1.0, 1.0, 1.0, 1.0, 1.0, 1.0, 1.0, 1.0, 1.0, 1.0, 1.0, 1.0, 1.0, 1.0, 1.0, 1.0, 1.0, 1.0, 1.0, 1.0, 1.0, 1.0, 1.0, 1.0, 1.0, 1.0, 1.0, 1.0, 1.0, 1.0, 1.0, 1.0, 1.0, 1.0, 1.0, 1.0, 1.0, 1.0, 1.0, 1.0, 1.0, 1.0, 1.0, 1.0, 1.0, 1.0, 1.0, 1.0, 1.0, 1.0, 1.0, 1.0, 1.0, 1.0, 1.0, 1.0, 1.0, 1.0, 1.0, 1.0, 1.0, 1.0, 1.0, 1.0, 1.0, 1.0, 1.0, 1.0, 1.0, 1.0, 1.0, 1.0, 1.0, 1.0, 1.0, 1.0, 1.0, 1.0, 1.0, 1.0, 1.0, 1.0, 1.0, 1.0, 1.0, 1.0, 1.0, 1.0, 1.0, 1.0, 1.0, 1.0, 1.0, 1.0, 1.0, 1.0, 1.0, 1.0, 1.0, 1.0, 1.0, 1.0, 1.0, 1.0, 1.0, 1.0, 1.0, 1.0, 1.0, 1.0, 1.0, 1.0, 1.0, 1.0, 1.0, 1.0, 1.0, 1.0, 1.0, 1.0, 1.0, 1.0, 1.0, 1.0, 1.0, 1.0, 1.0, 1.0, 1.0, 1.0, 1.0, 1.0, 1.0, 1.0, 1.0, 1.0, 1.0, 1.0, 1.0, 1.0, 1.0, 1.0, 1.0, 1.0, 1.0, 1.0, 1.0, 1.0, 1.0, 1.0, 1.0, 1.0, 1.0, 1.0, 1.0, 1.0, 1.0, 1.0, 1.0, 1.0, 1.0, 1.0, 1.0, 1.0, 1.0, 1.0, 1.0, 1.0, 1.0, 1.0, 1.0, 1.0, 1.0, 1.0, 1.0, 1.0, 1.0, 1.0, 1.0, 1.0, 1.0, 1.0, 1.0, 1.0, 1.0, 1.0, 1.0, 1.0, 1.0, 1.0, 1.0, 1.0, 1.0, 1.0, 1.0, 1.0, 1.0, 1.0, 1.0, 1.0, 1.0, 1.0, 1.0, 1.0, 1.0, 1.0, 1.0, 1.0, 1.0, 1.0, 1.0, 1.0, 1.0, 1.0, 1.0, 1.0, 1.0, 1.0, 1.0, 1.0, 1.0, 1.0, 1.0, 1.0, 1.0, 1.0, 1.0, 1.0, 1.0, 1.0, 1.0, 1.0, 1.0, 1.0, 1.0, 1.0, 1.0, 1.0, 1.0, 1.0, 1.0, 1.0, 1.0, 1.0, 1.0, 1.0, 1.0, 1.0, 1.0, 1.0, 1.0, 1.0, 1.0, 1.0, 1.0, 1.0, 1.0, 1.0, 1.0, 1.0, 1.0, 1.0, 1.0, 1.0, 1.0, 1.0, 1.0, 1.0, 1.0, 1.0, 1.0, 1.0, 1.0, 1.0, 1.0, 1.0, 1.0, 1.0, 1.0, 1.0, 1.0, 1.0, 1.0, 1.0, 1.0, 1.0, 1.0, 1.0, 1.0, 1.0, 1.0, 1.0, 1.0, 1.0, 1.0, 1.0, 1.0, 1.0, 1.0, 1.0, 1.0, 1.0, 1.0, 1.0, 1.0, 1.0, 1.0, 1.0, 1.0, 1.0, 1.0, 1.0, 1.0, 1.0, 1.0, 1.0, 1.0, 1.0, 1.0, 1.0, 1.0, 1.0, 1.0, 1.0, 1.0, 1.0, 1.0, 1.0, 1.0, 1.0, 1.0, 1.0, 1.0, 1.0, 1.0, 1.0, 1.0, 1.0, 1.0, 1.0, 1.0, 1.0, 1.0, 1.0, 1.0, 1.0, 1.0, 1.0, 1.0, 1.0, 1.0, 1.0, 1.0, 1.0, 1.0, 1.0, 1.0, 1.0, 1.0, 1.0, 1.0, 1.0, 1.0, 1.0, 1.0, 1.0, 1.0, 1.0, 1.0, 1.0, 1.0, 1.0, 1.0, 1.0, 1.0, 1.0, 1.0, 1.0, 1.0, 1.0, 1.0, 1.0, 1.0, 1.0, 1.0, 1.0, 1.0, 1.0, 1.0, 1.0, 1.0, 1.0, 1.0, 1.0, 1.0, 1.0, 1.0, 1.0, 1.0, 1.0, 1.0, 1.0, 1.0, 1.0, 1.0, 1.0, 1.0, 1.0, 1.0, 1.0, 1.0, 1.0, 1.0, 1.0, 1.0, 1.0, 1.0, 1.0, 1.0, 1.0, 1.0, 1.0, 1.0, 1.0, 1.0, 1.0, 1.0, 1.0, 1.0, 1.0, 1.0, 1.0, 1.0, 1.0, 1.0, 1.0, 1.0, 1.0, 1.0, 1.0, 1.0, 1.0, 1.0, 1.0, 1.0, 1.0, 1.0, 1.0, 1.0, 1.0, 1.0, 1.0, 1.0, 1.0, 1.0, 1.0, 1.0, 1.0, 1.0, 1.0, 1.0, 1.0, 1.0, 1.0, 1.0, 1.0, 1.0, 1.0, 1.0, 1.0, 1.0, 1.0, 1.0, 1.0, 1.0, 1.0, 1.0, 1.0, 1.0, 1.0, 1.0, 1.0, 1.0, 1.0, 1.0, 1.0, 1.0, 1.0, 1.0, 1.0, 1.0, 1.0, 1.0, 1.0, 1.0, 1.0, 1.0, 1.0, 1.0, 1.0, 1.0, 1.0, 1.0, 1.0, 1.0, 1.0, 1.0, 1.0, 1.0, 1.0, 1.0, 1.0, 1.0, 1.0, 1.0, 1.0, 1.0, 1.0, 1.0, 1.0, 1.0, 1.0, 1.0, 1.0, 1.0, 1.0, 1.0, 1.0, 1.0, 1.0, 1.0, 1.0, 1.0, 1.0, 1.0, 1.0, 1.0, 1.0, 1.0, 1.0, 1.0, 1.0, 1.0, 1.0, 1.0, 1.0, 1.0, 1.0, 1.0, 1.0, 1.0, 1.0, 1.0, 1.0, 1.0, 1.0, 1.0, 1.0, 1.0, 1.0, 1.0, 1.0, 1.0, 1.0, 1.0, 1.0, 1.0, 1.0, 1.0, 1.0, 1.0, 1.0, 1.0, 1.0, 1.0, 1.0, 1.0, 1.0, 1.0, 1.0, 1.0, 1.0, 1.0, 1.0, 1.0, 1.0, 1.0, 1.0, 1.0, 1.0, 1.0, 1.0, 1.0, 1.0, 1.0, 1.0, 1.0, 1.0, 1.0, 1.0, 1.0, 1.0, 1.0, 1.0, 1.0, 1.0, 1.0, 1.0, 1.0, 1.0, 1.0, 1.0, 1.0, 1.0, 1.0, 1.0, 1.0, 1.0, 1.0, 1.0, 1.0, 1.0, 1.0, 1.0, 1.0, 1.0, 1.0, 1.0, 1.0, 1.0, 1.0, 1.0, 1.0, 1.0, 1.0, 1.0, 1.0, 1.0, 1.0, 1.0, 1.0, 1.0, 1.0, 1.0, 1.0, 1.0, 1.0, 1.0, 1.0, 1.0, 1.0, 1.0, 1.0, 1.0, 1.0, 1.0, 1.0, 1.0, 1.0, 1.0, 1.0, 1.0, 1.0, 1.0, 1.0, 1.0, 1.0, 1.0, 1.0, 1.0, 1.0, 1.0, 1.0, 1.0, 1.0, 1.0, 1.0, 1.0, 1.0, 1.0, 1.0, 1.0, 1.0, 1.0, 1.0, 1.0, 1.0, 1.0, 1.0, 1.0, 1.0, 1.0, 1.0, 1.0, 1.0, 1.0, 1.0, 1.0, 1.0, 1.0, 1.0, 1.0, 1.0, 1.0, 1.0, 1.0, 1.0, 1.0, 1.0, 1.0, 1.0, 1.0, 1.0, 1.0, 1.0, 1.0, 1.0, 1.0, 1.0, 1.0, 1.0, 1.0, 1.0, 1.0, 1.0, 1.0, 1.0, 1.0, 1.0, 1.0, 1.0, 1.0, 1.0, 1.0, 1.0, 1.0, 1.0, 1.0, 1.0, 1.0, 1.0, 1.0, 1.0, 1.0, 1.0, 1.0, 1.0, 1.0, 1.0, 1.0, 1.0, 1.0, 1.0, 1.0, 1.0, 1.0, 1.0, 1.0, 1.0, 1.0, 1.0, 1.0, 1.0, 1.0, 1.0, 1.0, 1.0, 1.0, 1.0, 1.0, 1.0, 1.0, 1.0, 1.0, 1.0, 1.0, 1.0, 1.0, 1.0, 1.0, 1.0, 1.0, 1.0, 1.0, 1.0, 1.0, 1.0, 1.0, 1.0, 1.0, 1.0, 1.0, 1.0, 1.0, 1.0, 1.0, 1.0, 1.0, 1.0, 1.0, 1.0, 1.0, 1.0, 1.0, 1.0, 1.0, 1.0, 1.0, 1.0, 1.0, 1.0, 1.0, 1.0, 1.0, 1.0, 1.0, 1.0, 1.0, 1.0, 1.0, 1.0, 1.0, 1.0, 1.0, 1.0, 1.0, 1.0, 1.0, 1.0, 1.0, 1.0, 1.0, 1.0, 1.0, 1.0, 1.0, 1.0, 1.0, 1.0, 1.0, 1.0, 1.0, 1.0, 1.0, 1.0, 1.0, 1.0, 1.0, 1.0, 1.0, 1.0, 1.0, 1.0, 1.0, 1.0, 1.0, 1.0, 1.0, 1.0, 1.0, 1.0, 1.0, 1.0, 1.0, 1.0, 1.0, 1.0, 1.0, 1.0, 1.0, 1.0, 1.0, 1.0, 1.0, 1.0, 1.0, 1.0, 1.0, 1.0, 1.0, 1.0, 1.0, 1.0, 1.0, 1.0, 1.0, 1.0, 1.0, 1.0, 1.0, 1.0, 1.0, 1.0, 1.0, 1.0, 1.0, 1.0, 1.0, 1.0, 1.0, 1.0, 1.0, 1.0, 1.0, 1.0, 1.0, 1.0, 1.0, 1.0, 1.0, 1.0, 1.0, 1.0, 1.0, 1.0, 1.0, 1.0, 1.0, 1.0, 1.0, 1.0, 1.0, 1.0, 1.0, 1.0, 1.0, 1.0, 1.0, 1.0, 1.0, 1.0, 1.0, 1.0, 1.0, 1.0, 1.0, 1.0, 1.0, 1.0, 1.0, 1.0, 1.0, 1.0, 1.0, 1.0, 1.0, 1.0, 1.0, 1.0, 1.0, 1.0, 1.0, 1.0, 1.0, 1.0, 1.0, 1.0, 1.0, 1.0, 1.0, 1.0, 1.0, 1.0, 1.0, 1.0, 1.0, 1.0, 1.0, 1.0, 1.0, 1.0, 1.0, 1.0, 1.0, 1.0, 1.0, 1.0, 1.0, 1.0, 1.0, 1.0, 1.0, 1.0, 1.0, 1.0, 1.0, 1.0, 1.0, 1.0, 1.0, 1.0, 1.0, 1.0, 1.0, 1.0, 1.0, 1.0, 1.0, 1.0, 1.0, 1.0, 1.0, 1.0, 1.0, 1.0, 1.0, 1.0, 1.0, 1.0, 1.0, 1.0, 1.0, 1.0, 1.0, 1.0, 1.0, 1.0, 1.0, 1.0, 1.0, 1.0, 1.0, 1.0, 1.0, 1.0, 1.0, 1.0, 1.0, 1.0, 1.0, 1.0, 1.0, 1.0, 1.0, 1.0, 1.0, 1.0, 1.0, 1.0, 1.0, 1.0, 1.0, 1.0, 1.0, 1.0, 1.0, 1.0, 1.0, 1.0, 1.0, 1.0, 1.0, 1.0, 1.0, 1.0, 1.0, 1.0, 1.0, 1.0, 1.0, 1.0, 1.0, 1.0, 1.0, 1.0, 1.0, 1.0, 1.0, 1.0, 1.0, 1.0, 1.0, 1.0, 1.0, 1.0, 1.0, 1.0, 1.0, 1.0, 1.0, 1.0, 1.0, 1.0, 1.0, 1.0, 1.0, 1.0, 1.0, 1.0, 1.0, 1.0, 1.0, 1.0, 1.0, 1.0, 1.0, 1.0, 1.0, 1.0, 1.0, 1.0, 1.0, 1.0, 1.0, 1.0, 1.0, 1.0, 1.0, 1.0, 1.0, 1.0, 1.0, 1.0, 1.0, 1.0, 1.0, 1.0, 1.0, 1.0, 1.0, 1.0, 1.0, 1.0, 1.0, 1.0, 1.0, 1.0, 1.0, 1.0, 1.0, 1.0, 1.0, 1.0, 1.0, 1.0, 1.0, 1.0, 1.0, 1.0, 1.0, 1.0, 1.0, 1.0, 1.0, 1.0, 1.0, 1.0, 1.0, 1.0, 1.0, 1.0, 1.0, 1.0, 1.0, 1.0, 1.0, 1.0, 1.0, 1.0, 1.0, 1.0, 1.0, 1.0, 1.0, 1.0, 1.0, 1.0, 1.0, 1.0, 1.0, 1.0, 1.0, 1.0, 1.0, 1.0, 1.0, 1.0, 1.0, 1.0, 1.0, 1.0, 1.0, 1.0, 1.0, 1.0, 1.0, 1.0, 1.0, 1.0, 1.0, 1.0, 1.0, 1.0, 1.0, 1.0, 1.0, 1.0, 1.0, 1.0, 1.0, 1.0, 1.0, 1.0, 1.0, 1.0, 1.0, 1.0, 1.0, 1.0, 1.0, 1.0, 1.0, 1.0, 1.0, 1.0, 1.0, 1.0, 1.0, 1.0, 1.0, 1.0, 1.0, 1.0, 1.0, 1.0, 1.0, 1.0, 1.0, 1.0, 1.0, 1.0, 1.0, 1.0, 1.0, 1.0, 1.0, 1.0, 1.0, 1.0, 1.0, 1.0, 1.0, 1.0, 1.0, 1.0, 1.0, 1.0, 1.0, 1.0, 1.0, 1.0, 1.0, 1.0, 1.0, 1.0, 1.0, 1.0, 1.0, 1.0, 1.0, 1.0, 1.0, 1.0, 1.0, 1.0, 1.0, 1.0, 1.0, 1.0, 1.0, 1.0, 1.0, 1.0, 1.0, 1.0, 1.0, 1.0, 1.0, 1.0, 1.0, 1.0, 1.0, 1.0, 1.0, 1.0, 1.0, 1.0, 1.0, 1.0, 1.0, 1.0, 1.0, 1.0, 1.0, 1.0, 1.0, 1.0, 1.0, 1.0, 1.0, 1.0, 1.0, 1.0, 1.0, 1.0, 1.0, 1.0, 1.0, 1.0, 1.0, 1.0, 1.0, 1.0, 1.0, 1.0, 1.0, 1.0, 1.0, 1.0, 1.0, 1.0, 1.0, 1.0, 1.0, 1.0, 1.0, 1.0, 1.0, 1.0, 1.0, 1.0, 1.0, 1.0, 1.0, 1.0, 1.0, 1.0, 1.0, 1.0, 1.0, 1.0, 1.0, 1.0, 1.0, 1.0, 1.0, 1.0, 1.0, 1.0, 1.0, 1.0, 1.0, 1.0, 1.0, 1.0, 1.0, 1.0, 1.0, 1.0, 1.0, 1.0, 1.0, 1.0, 1.0, 1.0, 1.0, 1.0, 1.0, 1.0, 1.0, 1.0, 1.0, 1.0, 1.0, 1.0, 1.0, 1.0, 1.0, 1.0, 1.0, 1.0, 1.0, 1.0, 1.0, 1.0, 1.0, 1.0, 1.0, 1.0, 1.0, 1.0, 1.0, 1.0, 1.0, 1.0, 1.0, 1.0, 1.0, 1.0, 1.0, 1.0, 1.0, 1.0, 1.0, 1.0, 1.0, 1.0, 1.0, 1.0, 1.0, 1.0, 1.0, 1.0, 1.0, 1.0, 1.0, 1.0, 1.0, 1.0, 1.0, 1.0, 1.0, 1.0, 1.0, 1.0, 1.0, 1.0, 1.0, 1.0, 1.0, 1.0, 1.0, 1.0, 1.0, 1.0, 1.0, 1.0, 1.0, 1.0, 1.0, 1.0, 1.0, 1.0, 1.0, 1.0, 1.0, 1.0, 1.0, 1.0, 1.0, 1.0, 1.0, 1.0, 1.0, 1.0, 1.0, 1.0, 1.0, 1.0, 1.0, 1.0, 1.0, 1.0, 1.0, 1.0, 1.0, 1.0, 1.0, 1.0, 1.0, 1.0, 1.0, 1.0, 1.0, 1.0, 1.0, 1.0, 1.0, 1.0, 1.0, 1.0, 1.0, 1.0, 1.0, 1.0, 1.0, 1.0, 1.0, 1.0, 1.0, 1.0, 1.0, 1.0, 1.0, 1.0, 1.0, 1.0, 1.0, 1.0, 1.0, 1.0, 1.0, 1.0, 1.0, 1.0, 1.0, 1.0, 1.0, 1.0, 1.0, 1.0, 1.0, 1.0, 1.0, 1.0, 1.0, 1.0, 1.0, 1.0, 1.0, 1.0, 1.0, 1.0, 1.0, 1.0, 1.0, 1.0, 1.0, 1.0, 1.0, 1.0, 1.0, 1.0, 1.0, 1.0, 1.0, 1.0, 1.0, 1.0, 1.0, 1.0, 1.0, 1.0, 1.0, 1.0, 1.0, 1.0, 1.0, 1.0, 1.0, 1.0, 1.0, 1.0, 1.0, 1.0, 1.0, 1.0, 1.0, 1.0, 1.0, 1.0, 1.0, 1.0, 1.0, 1.0, 1.0, 1.0, 1.0, 1.0, 1.0, 1.0, 1.0, 1.0, 1.0, 1.0, 1.0, 1.0, 1.0, 1.0, 1.0, 1.0, 1.0, 1.0, 1.0, 1.0, 1.0, 1.0, 1.0, 1.0, 1.0, 1.0, 1.0, 1.0, 1.0, 1.0, 1.0, 1.0, 1.0, 1.0, 1.0, 1.0, 1.0, 1.0, 1.0, 1.0, 1.0, 1.0, 1.0, 1.0, 1.0, 1.0, 1.0, 1.0, 1.0, 1.0, 1.0, 1.0, 1.0, 1.0, 1.0, 1.0, 1.0, 1.0, 1.0, 1.0, 1.0, 1.0, 1.0, 1.0, 1.0, 1.0, 1.0, 1.0, 1.0, 1.0, 1.0, 1.0, 1.0, 1.0, 1.0, 1.0, 1.0, 1.0, 1.0, 1.0, 1.0, 1.0, 1.0, 1.0, 1.0, 1.0, 1.0, 1.0, 1.0, 1.0, 1.0, 1.0, 1.0, 1.0, 1.0, 1.0, 1.0, 1.0, 1.0, 1.0, 1.0, 1.0, 1.0, 1.0, 1.0, 1.0, 1.0, 1.0, 1.0, 1.0, 1.0, 1.0, 1.0, 1.0, 1.0, 1.0, 1.0, 1.0, 1.0, 1.0, 1.0, 1.0, 1.0, 1.0, 1.0, 1.0, 1.0, 1.0, 1.0, 1.0, 1.0, 1.0, 1.0, 1.0, 1.0, 1.0, 1.0, 1.0, 1.0, 1.0, 1.0, 1.0, 1.0, 1.0, 1.0, 1.0, 1.0, 1.0, 1.0, 1.0, 1.0, 1.0, 1.0, 1.0, 1.0, 1.0, 1.0, 1.0, 1.0, 1.0, 1.0, 1.0, 1.0, 1.0, 1.0, 1.0, 1.0, 1.0, 1.0, 1.0, 1.0, 1.0, 1.0, 1.0, 1.0, 1.0, 1.0, 1.0, 1.0, 1.0, 1.0, 1.0, 1.0, 1.0, 1.0, 1.0, 1.0, 1.0, 1.0, 1.0, 1.0, 1.0, 1.0, 1.0, 1.0, 1.0, 1.0, 1.0, 1.0, 1.0, 1.0, 1.0, 1.0, 1.0, 1.0, 1.0, 1.0, 1.0, 1.0, 1.0, 1.0, 1.0, 1.0, 1.0, 1.0, 1.0, 1.0, 1.0, 1.0, 1.0, 1.0, 1.0, 1.0, 1.0, 1.0, 1.0, 1.0, 1.0, 1.0, 1.0, 1.0, 1.0, 1.0, 1.0, 1.0, 1.0, 1.0, 1.0, 1.0, 1.0, 1.0, 1.0, 1.0, 1.0, 1.0, 1.0, 1.0, 1.0, 1.0, 1.0, 1.0, 1.0, 1.0, 1.0, 1.0, 1.0, 1.0, 1.0, 1.0, 1.0, 1.0, 1.0, 1.0, 1.0, 1.0, 1.0, 1.0, 1.0, 1.0, 1.0, 1.0, 1.0, 1.0, 1.0, 1.0, 1.0, 1.0, 1.0, 1.0, 1.0, 1.0, 1.0, 1.0, 1.0, 1.0, 1.0, 1.0, 1.0, 1.0, 1.0, 1.0, 1.0, 1.0, 1.0, 1.0, 1.0, 1.0, 1.0, 1.0, 1.0, 1.0, 1.0, 1.0, 1.0, 1.0, 1.0, 1.0, 1.0, 1.0, 1.0, 1.0, 1.0, 1.0, 1.0, 1.0, 1.0, 1.0, 1.0, 1.0, 1.0, 1.0, 1.0, 1.0, 1.0, 1.0, 1.0, 1.0, 1.0, 1.0, 1.0, 1.0, 1.0, 1.0, 1.0, 1.0, 1.0, 1.0, 1.0, 1.0, 1.0, 1.0, 1.0, 1.0, 1.0, 1.0, 1.0, 1.0, 1.0, 1.0, 1.0, 1.0, 1.0, 1.0, 1.0, 1.0, 1.0, 1.0, 1.0, 1.0, 1.0, 1.0, 1.0, 1.0, 1.0, 1.0, 1.0, 1.0, 1.0, 1.0, 1.0, 1.0, 1.0, 1.0, 1.0, 1.0, 1.0, 1.0, 1.0, 1.0, 1.0, 1.0, 1.0, 1.0, 1.0, 1.0, 1.0, 1.0, 1.0, 1.0, 1.0, 1.0, 1.0, 1.0, 1.0, 1.0, 1.0, 1.0, 1.0, 1.0, 1.0, 1.0, 1.0, 1.0, 1.0, 1.0, 1.0, 1.0, 1.0, 1.0, 1.0, 1.0, 1.0, 1.0, 1.0, 1.0, 1.0, 1.0, 1.0, 1.0, 1.0, 1.0, 1.0, 1.0, 1.0, 1.0, 1.0, 1.0, 1.0, 1.0, 1.0, 1.0, 1.0, 1.0, 1.0, 1.0, 1.0, 1.0, 1.0, 1.0, 1.0, 1.0, 1.0, 1.0, 1.0, 1.0, 1.0, 1.0, 1.0, 1.0, 1.0, 1.0, 1.0, 1.0, 1.0, 1.0, 1.0, 1.0, 1.0, 1.0, 1.0, 1.0, 1.0, 1.0, 1.0, 1.0, 1.0, 1.0, 1.0, 1.0, 1.0, 1.0, 1.0, 1.0, 1.0, 1.0, 1.0, 1.0, 1.0, 1.0, 1.0, 1.0, 1.0, 1.0, 1.0, 1.0, 1.0, 1.0, 1.0, 1.0, 1.0, 1.0, 1.0, 1.0, 1.0, 1.0, 1.0, 1.0, 1.0, 1.0, 1.0, 1.0, 1.0, 1.0, 1.0, 1.0, 1.0, 1.0, 1.0, 1.0, 1.0, 1.0, 1.0, 1.0, 1.0, 1.0, 1.0, 1.0, 1.0, 1.0, 1.0, 1.0, 1.0, 1.0, 1.0, 1.0, 1.0, 1.0, 1.0, 1.0, 1.0, 1.0, 1.0, 1.0, 1.0, 1.0, 1.0, 1.0, 1.0, 1.0, 1.0, 1.0, 1.0, 1.0, 1.0, 1.0, 1.0, 1.0, 1.0, 1.0, 1.0, 1.0, 1.0, 1.0, 1.0, 1.0, 1.0, 1.0, 1.0, 1.0, 1.0, 1.0, 1.0, 1.0, 1.0, 1.0, 1.0, 1.0, 1.0, 1.0, 1.0, 1.0, 1.0, 1.0, 1.0, 1.0, 1.0, 1.0, 1.0, 1.0, 1.0, 1.0, 1.0, 1.0, 1.0, 1.0, 1.0, 1.0, 1.0, 1.0, 1.0, 1.0, 1.0, 1.0, 1.0, 1.0, 1.0, 1.0, 1.0, 1.0, 1.0, 1.0, 1.0, 1.0, 1.0, 1.0, 1.0, 1.0, 1.0, 1.0, 1.0, 1.0, 1.0, 1.0, 1.0, 1.0, 1.0, 1.0, 1.0, 1.0, 1.0, 1.0, 1.0, 1.0, 1.0, 1.0, 1.0, 1.0, 1.0, 1.0, 1.0, 1.0, 1.0, 1.0, 1.0, 1.0, 1.0, 1.0, 1.0, 1.0, 1.0, 1.0, 1.0, 1.0, 1.0, 1.0, 1.0, 1.0, 1.0, 1.0, 1.0, 1.0, 1.0, 1.0, 1.0, 1.0, 1.0, 1.0, 1.0, 1.0, 1.0, 1.0, 1.0, 1.0, 1.0, 1.0, 1.0, 1.0, 1.0, 1.0, 1.0, 1.0, 1.0, 1.0, 1.0, 1.0, 1.0, 1.0, 1.0, 1.0, 1.0, 1.0, 1.0, 1.0, 1.0, 1.0, 1.0, 1.0, 1.0, 1.0, 1.0, 1.0, 1.0, 1.0, 1.0, 1.0, 1.0, 1.0, 1.0, 1.0, 1.0, 1.0, 1.0, 1.0, 1.0, 1.0, 1.0, 1.0, 1.0, 1.0, 1.0, 1.0, 1.0, 1.0, 1.0, 1.0, 1.0, 1.0, 1.0, 1.0, 1.0, 1.0, 1.0, 1.0, 1.0, 1.0, 1.0, 1.0, 1.0, 1.0, 1.0, 1.0, 1.0, 1.0, 1.0, 1.0, 1.0, 1.0, 1.0, 1.0, 1.0, 1.0, 1.0, 1.0, 1.0, 1.0, 1.0, 1.0, 1.0, 1.0, 1.0, 1.0, 1.0, 1.0, 1.0, 1.0, 1.0, 1.0, 1.0, 1.0, 1.0, 1.0, 1.0, 1.0, 1.0, 1.0, 1.0, 1.0, 1.0, 1.0, 1.0, 1.0, 1.0, 1.0, 1.0, 1.0, 1.0, 1.0, 1.0, 1.0, 1.0, 1.0, 1.0, 1.0, 1.0, 1.0, 1.0, 1.0, 1.0, 1.0, 1.0, 1.0, 1.0, 1.0, 1.0, 1.0, 1.0, 1.0, 1.0, 1.0, 1.0, 1.0, 1.0, 1.0, 1.0, 1.0, 1.0, 1.0, 1.0, 1.0, 1.0, 1.0, 1.0, 1.0, 1.0, 1.0, 1.0, 1.0, 1.0, 1.0, 1.0, 1.0, 1.0, 1.0, 1.0, 1.0, 1.0, 1.0, 1.0, 1.0, 1.0, 1.0, 1.0, 1.0, 1.0, 1.0, 1.0, 1.0, 1.0, 1.0, 1.0, 1.0, 1.0, 1.0, 1.0, 1.0, 1.0, 1.0, 1.0, 1.0, 1.0, 1.0, 1.0, 1.0, 1.0, 1.0, 1.0, 1.0, 1.0, 1.0, 1.0, 1.0, 1.0, 1.0, 1.0, 1.0, 1.0, 1.0, 1.0, 1.0, 1.0, 1.0, 1.0, 1.0, 1.0, 1.0, 1.0, 1.0, 1.0, 1.0, 1.0, 1.0, 1.0, 1.0, 1.0, 1.0, 1.0, 1.0, 1.0, 1.0, 1.0, 1.0, 1.0, 1.0, 1.0, 1.0, 1.0, 1.0, 1.0, 1.0, 1.0, 1.0, 1.0, 1.0, 1.0, 1.0, 1.0, 1.0, 1.0, 1.0, 1.0, 1.0, 1.0, 1.0, 1.0, 1.0, 1.0, 1.0, 1.0, 1.0, 1.0, 1.0, 1.0, 1.0, 1.0, 1.0, 1.0, 1.0, 1.0, 1.0, 1.0, 1.0, 1.0, 1.0, 1.0, 1.0, 1.0, 1.0, 1.0, 1.0, 1.0, 1.0, 1.0, 1.0, 1.0, 1.0, 1.0, 1.0, 1.0, 1.0, 1.0, 1.0, 1.0, 1.0, 1.0, 1.0, 1.0, 1.0, 1.0, 1.0, 1.0, 1.0, 1.0, 1.0, 1.0, 1.0, 1.0, 1.0, 1.0, 1.0, 1.0, 1.0, 1.0, 1.0, 1.0, 1.0, 1.0, 1.0, 1.0, 1.0, 1.0, 1.0, 1.0, 1.0, 1.0, 1.0, 1.0, 1.0, 1.0, 1.0, 1.0, 1.0, 1.0, 1.0, 1.0, 1.0, 1.0, 1.0, 1.0, 1.0, 1.0, 1.0, 1.0, 1.0, 1.0, 1.0, 1.0, 1.0, 1.0, 1.0, 1.0, 1.0, 1.0, 1.0, 1.0, 1.0, 1.0, 1.0, 1.0, 1.0, 1.0, 1.0, 1.0, 1.0, 1.0, 1.0, 1.0, 1.0, 1.0, 1.0, 1.0, 1.0, 1.0, 1.0, 1.0, 1.0, 1.0, 1.0, 1.0, 1.0, 1.0, 1.0, 1.0, 1.0, 1.0, 1.0, 1.0, 1.0, 1.0, 1.0, 1.0, 1.0, 1.0, 1.0, 1.0, 1.0, 1.0, 1.0, 1.0, 1.0, 1.0, 1.0, 1.0, 1.0, 1.0, 1.0, 1.0, 1.0, 1.0, 1.0, 1.0, 1.0, 1.0, 1.0, 1.0, 1.0, 1.0, 1.0, 1.0, 1.0, 1.0, 1.0, 1.0, 1.0, 1.0, 1.0, 1.0, 1.0, 1.0, 1.0, 1.0, 1.0, 1.0, 1.0, 1.0, 1.0, 1.0, 1.0, 1.0, 1.0, 1.0, 1.0, 1.0, 1.0, 1.0, 1.0, 1.0, 1.0, 1.0, 1.0, 1.0, 1.0, 1.0, 1.0, 1.0, 1.0, 1.0, 1.0, 1.0, 1.0, 1.0, 1.0, 1.0, 1.0, 1.0, 1.0, 1.0, 1.0, 1.0, 1.0, 1.0, 1.0, 1.0, 1.0, 1.0, 1.0, 1.0, 1.0, 1.0, 1.0, 1.0, 1.0, 1.0, 1.0, 1.0, 1.0, 1.0, 1.0, 1.0, 1.0, 1.0, 1.0, 1.0, 1.0, 1.0, 1.0, 1.0, 1.0, 1.0, 1.0, 1.0, 1.0, 1.0, 1.0, 1.0, 1.0, 1.0, 1.0, 1.0, 1.0, 1.0, 1.0, 1.0, 1.0, 1.0, 1.0, 1.0, 1.0, 1.0, 1.0, 1.0, 1.0, 1.0, 1.0, 1.0, 1.0, 1.0, 1.0, 1.0, 1.0, 1.0, 1.0, 1.0, 1.0, 1.0, 1.0, 1.0, 1.0, 1.0, 1.0, 1.0, 1.0, 1.0, 1.0, 1.0, 1.0, 1.0, 1.0, 1.0, 1.0, 1.0, 1.0, 1.0, 1.0, 1.0, 1.0, 1.0, 1.0, 1.0, 1.0, 1.0, 1.0, 1.0, 1.0, 1.0, 1.0, 1.0, 1.0, 1.0, 1.0, 1.0, 1.0, 1.0, 1.0, 1.0, 1.0, 1.0, 1.0, 1.0, 1.0, 1.0, 1.0, 1.0, 1.0, 1.0, 1.0, 1.0, 1.0, 1.0, 1.0, 1.0, 1.0, 1.0, 1.0, 1.0, 1.0, 1.0, 1.0, 1.0, 1.0, 1.0, 1.0, 1.0, 1.0, 1.0, 1.0, 1.0, 1.0, 1.0, 1.0, 1.0, 1.0, 1.0, 1.0, 1.0, 1.0, 1.0, 1.0, 1.0, 1.0, 1.0, 1.0, 1.0, 1.0, 1.0, 1.0, 1.0, 1.0, 1.0, 1.0, 1.0, 1.0, 1.0, 1.0, 1.0, 1.0, 1.0, 1.0, 1.0, 1.0, 1.0, 1.0, 1.0, 1.0, 1.0, 1.0, 1.0, 1.0, 1.0, 1.0, 1.0, 1.0, 1.0, 1.0, 1.0, 1.0, 1.0, 1.0, 1.0, 1.0, 1.0, 1.0, 1.0, 1.0, 1.0, 1.0, 1.0, 1.0, 1.0, 1.0, 1.0, 1.0, 1.0, 1.0, 1.0, 1.0, 1.0, 1.0, 1.0, 1.0, 1.0, 1.0, 1.0, 1.0, 1.0, 1.0, 1.0, 1.0, 1.0, 1.0, 1.0, 1.0, 1.0, 1.0, 1.0, 1.0, 1.0, 1.0, 1.0, 1.0, 1.0, 1.0, 1.0, 1.0, 1.0, 1.0, 1.0, 1.0, 1.0, 1.0, 1.0, 1.0, 1.0, 1.0, 1.0, 1.0, 1.0, 1.0, 1.0, 1.0, 1.0, 1.0, 1.0, 1.0, 1.0, 1.0, 1.0, 1.0, 1.0, 1.0, 1.0, 1.0, 1.0, 1.0, 1.0, 1.0, 1.0, 1.0, 1.0, 1.0, 1.0, 1.0, 1.0, 1.0, 1.0, 1.0, 1.0, 1.0, 1.0, 1.0, 1.0, 1.0, 1.0, 1.0, 1.0, 1.0, 1.0, 1.0, 1.0, 1.0, 1.0, 1.0, 1.0, 1.0, 1.0, 1.0, 1.0, 1.0, 1.0, 1.0, 1.0, 1.0, 1.0, 1.0, 1.0, 1.0, 1.0, 1.0, 1.0, 1.0, 1.0, 1.0, 1.0, 1.0, 1.0, 1.0, 1.0, 1.0, 1.0, 1.0, 1.0, 1.0, 1.0, 1.0, 1.0, 1.0, 1.0, 1.0, 1.0, 1.0, 1.0, 1.0, 1.0, 1.0, 1.0, 1.0, 1.0, 1.0, 1.0, 1.0, 1.0, 1.0, 1.0, 1.0, 1.0, 1.0, 1.0, 1.0, 1.0, 1.0, 1.0, 1.0, 1.0, 1.0, 1.0, 1.0, 1.0, 1.0, 1.0, 1.0, 1.0, 1.0, 1.0, 1.0, 1.0, 1.0, 1.0, 1.0, 1.0, 1.0, 1.0, 1.0, 1.0, 1.0, 1.0, 1.0, 1.0, 1.0, 1.0, 1.0, 1.0, 1.0, 1.0, 1.0, 1.0, 1.0, 1.0, 1.0, 1.0, 1.0, 1.0, 1.0, 1.0, 1.0, 1.0, 1.0, 1.0, 1.0, 1.0, 1.0, 1.0, 1.0, 1.0, 1.0, 1.0, 1.0, 1.0, 1.0, 1.0, 1.0, 1.0, 1.0, 1.0, 1.0, 1.0, 1.0, 1.0, 1.0, 1.0, 1.0, 1.0, 1.0, 1.0, 1.0, 1.0, 1.0, 1.0, 1.0, 1.0, 1.0, 1.0, 1.0, 1.0, 1.0, 1.0, 1.0, 1.0, 1.0, 1.0, 1.0, 1.0, 1.0, 1.0, 1.0, 1.0, 1.0, 1.0, 1.0, 1.0, 1.0, 1.0, 1.0, 1.0, 1.0, 1.0, 1.0, 1.0, 1.0, 1.0, 1.0, 1.0, 1.0, 1.0, 1.0, 1.0, 1.0, 1.0, 1.0, 1.0, 1.0, 1.0, 1.0, 1.0, 1.0, 1.0, 1.0, 1.0, 1.0, 1.0, 1.0, 1.0, 1.0, 1.0, 1.0, 1.0, 1.0, 1.0, 1.0, 1.0])
me_cylinder_001.materials.append(mat_barrel1)
me_cylinder_001.materials.append(mat_barrel2)
me_cylinder_001.use_remesh_preserve_volume = False
me_cylinder_001.use_remesh_preserve_attributes = False
me_cylinder_001.use_mirror_vertex_groups = False
me_cylinder_001.update()

# ---- objects
ob_barel = bpy.data.objects.new('Barel', me_cylinder_001)

# ---- transforms, parenting, visibility, modifiers, constraints
ob_barel.location = (0.0, 0.0, 0.0)
ob_barel.scale = (1.0, 1.0, 1.308)
ob_barel.lineart.crease_threshold = 0.0

# ---- collection membership
col_collection_1.objects.link(ob_barel)

# ---- scene / render settings (as saved in the file)
scene.frame_start = 1; scene.frame_end = 250; scene.frame_set(0)
scene.render.engine = 'CYCLES'
scene.render.resolution_percentage = 50
scene.render.dither_intensity = 0.0
scene.cycles.use_denoising = False
scene.cycles.samples = 128
scene.cycles.sampling_pattern = 'TABULATED_SOBOL'
scene.cycles.use_adaptive_sampling = False
scene.cycles.use_light_tree = False
scene.cycles.blur_glossy = 0.0
scene.cycles.sample_clamp_indirect = 0.0
scene.view_settings.view_transform = 'Standard'
bpy.context.view_layer.update()

# ---- added for rendering (the .blend has no active camera and no usable light): camera, sun
cam_auto = bpy.data.cameras.new('AutoCamera')
cam_auto.lens = 50.0
cam_auto.sensor_width = 36.0
cam_auto.clip_end = 1000.0
ob_auto_camera = bpy.data.objects.new('AutoCamera', cam_auto)
scene.collection.objects.link(ob_auto_camera)
ob_auto_camera.location = (3.94533, -4.73404, 4.43988)
ob_auto_camera.rotation_euler = (1.09748, -7.21219e-08, 0.694738)
scene.camera = ob_auto_camera
light_auto_sun = bpy.data.lights.new('AutoSun', 'SUN')
light_auto_sun.energy = 3.0
light_auto_sun.angle = 0.0523599
ob_auto_sun = bpy.data.objects.new('AutoSun', light_auto_sun)
scene.collection.objects.link(ob_auto_sun)
ob_auto_sun.rotation_euler = (0.872665, 0.174533, 0.523599)
bpy.context.view_layer.update()
